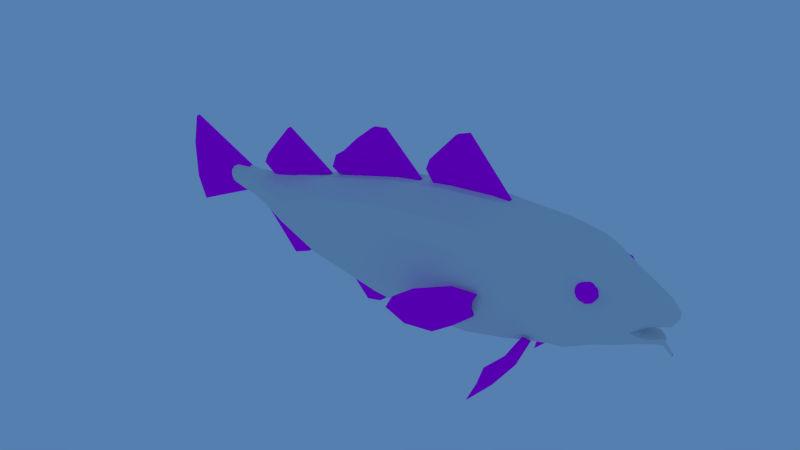 # Source: codfish.blend  (saved by Blender 2.93.21; exported with 4.5.12 LTS)
import bpy
from mathutils import Matrix  # noqa: F401  (used for matrix-valued properties, if any)

bpy.ops.wm.read_factory_settings(use_empty=True)
scene = bpy.context.scene
scene.name = 'Scene'

# ---- images (referenced by path relative to the original .blend; pixels are not part of the script)
import os
ASSET_DIR = os.environ.get("B2B_ASSET_DIR", "")  # directory of the original .blend (textures are referenced by path, not embedded)
HERE = os.path.dirname(os.path.abspath(__file__))  # packed textures are extracted next to this script under _unpacked/

def load_image(name, relpath, width, height, colorspace="sRGB"):
    """Load a texture the original file referenced (path relative to the .blend, or extracted next to this script)."""
    p = next((c for c in (os.path.join(HERE, relpath), os.path.join(ASSET_DIR, relpath)) if relpath and os.path.exists(c)), "")
    if p:
        img = bpy.data.images.load(p, check_existing=True)
        img.name = name
    else:  # same state as the original file: an image datablock whose file is absent (Cycles renders it pink)
        img = bpy.data.images.new(name, width, height)
        img.source = "FILE"
        img.filepath = "//" + (relpath or name)
    img.colorspace_settings.name = colorspace
    return img
img_codfish_texture_paint_png = load_image('codfish_texture_paint.png', 'textures/codfish_texture_paint.png', 1024, 1024, 'sRGB')

# ---- materials (node trees are filled in below, after node groups)
mat_codfishtexture = bpy.data.materials.new('codfishTexture')
mat_codfishtexture.alpha_threshold = 0.0
mat_codfishtexture.roughness = 0.5
mat_codfishtexture.line_color = (0.0, 0.0, 0.0, 1.0)

# ---- material node trees
mat_codfishtexture.use_nodes = True; mat_codfishtexture.node_tree.nodes.clear()
_N = mat_codfishtexture.node_tree.nodes; _L = mat_codfishtexture.node_tree.links
n0 = _N.new('ShaderNodeOutputMaterial'); n0.name = 'Material Output'; n0.location = (300, 300)
n0.width = 120
n1 = _N.new('ShaderNodeBsdfDiffuse'); n1.name = 'Diffuse BSDF'; n1.location = (10, 300)
n2 = _N.new('ShaderNodeTexImage'); n2.name = 'Image Texture'; n2.location = (-190, 300)
n2.width = 150
n2.image = img_codfish_texture_paint_png
n3 = _N.new('ShaderNodeAttribute'); n3.name = 'Attribute'; n3.location = (-432, 285)
n3.width = 150
n3.attribute_name = 'UVMap'
_L.new(n1.outputs[0], n0.inputs[0])
_L.new(n2.outputs[0], n1.inputs[0])
_L.new(n3.outputs[1], n2.inputs[0])
n0.is_active_output = True

# ---- world
world_world = bpy.data.worlds.new('World'); scene.world = world_world
world_world.color = (0.09137, 0.2107, 0.4292)
world_world.use_sun_shadow = False
world_world.sun_shadow_jitter_overblur = 0.0
world_world.cycles.sampling_method = 'MANUAL'
world_world.cycles.sample_map_resolution = 256

# ---- meshes
me_cube_001 = bpy.data.meshes.new('Cube.001')
me_cube_001.from_pydata([(4.558, -0.03023, -0.2654), (4.209, -0.08167, -0.373), (2.685, -0.1293, 1.018), (4.625, -0.01018, -0.3087), (4.575, -0.008077, -0.2522), (4.541, -0.02215, -0.2786), (4.667, -0.009995, -0.3555), (4.612, -0.02697, -0.3157), (4.599, -0.01679, -0.3227), (4.657, -0.02552, -0.3623), (4.647, -0.01552, -0.3691), (4.674, -0.0146, -0.3979), (4.687, -0.01092, -0.3876), (4.681, -0.02127, -0.3928), (4.196, -0.2322, 0.4835), (4.104, -0.01647, 0.5783), (4.694, -0.07507, 0.1433), (4.504, -0.178, 0.3449), (4.569, -0.003855, -0.2061), (-3.709, -0.06604, -0.05465), (4.512, -0.08531, -0.1901), (2.68, -0.5277, 0.8319), (4.239, -0.3041, 0.1655), (4.447, -0.2421, 0.213), (-1.005, -0.6521, 0.3871), (0.9666, -0.1872, 0.9895), (-1.004, -0.1702, 0.5796), (4.298, -0.1225, -0.3156), (0.94, -0.6668, 0.721), (-1.951, -0.06379, 0.3057), (-0.0004836, -0.6872, 0.6272), (-1.959, -0.4198, 0.1839), (0.0, -0.1872, 0.8371), (2.626, -0.755, -0.1704), (1.718, -0.1847, 1.056), (1.684, -0.6459, 0.7731), (4.267, -0.1965, -0.1961), (2.355, -0.1601, 1.053), (2.189, -0.6549, 0.7216), (2.98, -0.09953, 0.9752), (2.967, -0.4672, 0.8329), (3.216, -0.3438, -0.7035), (2.656, -0.4493, -0.7595), (3.345, -0.08055, 0.9016), (3.345, -0.4002, 0.8143), (3.578, -0.0739, 0.8244), (3.578, -0.3629, 0.7424), (3.739, -0.05372, 0.7536), (4.1, -0.1642, -0.3816), (3.739, -0.3152, 0.6785), (3.943, -0.02641, 0.6556), (4.03, -0.2441, -0.3478), (3.966, -0.2627, 0.5817), (4.643, -0.07613, 0.06242), (4.204, -0.3481, 0.3752), (4.445, -0.03873, -0.3004), (4.562, -0.005874, -0.2275), (4.526, -0.04928, -0.2439), (4.466, -0.2362, 0.2818), (4.645, -0.1531, 0.1415), (2.612, -0.687, 0.566), (4.023, -0.3372, -0.1368), (4.1, -0.3402, 0.1248), (4.569, -0.01876, -0.2978), (4.6, -0.009751, -0.2796), (4.585, -0.02851, -0.2887), (4.545, -0.03525, -0.2753), (4.571, -0.01765, -0.2555), (4.626, -0.01584, -0.3482), (4.648, -0.01004, -0.3354), (4.637, -0.02588, -0.3418), (4.622, -0.01947, -0.3105), (4.602, -0.02773, -0.321), (4.663, -0.01529, -0.3856), (4.681, -0.01023, -0.3719), (4.672, -0.02446, -0.3787), (4.665, -0.01887, -0.3572), (4.649, -0.02579, -0.3674), (4.679, -0.00638, -0.4031), (4.678, -0.01992, -0.3992), (4.686, -0.01623, -0.3928), (4.689, -0.00638, -0.3953), (-2.558, -0.2435, 0.06994), (-2.979, -0.1532, 0.01015), (-3.361, -0.1105, -0.007474), (-3.607, -0.09169, -0.02641), (-3.734, -0.09905, -0.1972), (-3.732, -0.09905, -0.1142), (4.487, -0.1028, -0.1772), (4.56, -0.1586, 0.3115), (4.685, -0.1152, 0.2156), (4.559, -0.02518, -0.1972), (4.481, -0.111, -0.204), (4.497, -0.2203, 0.1825), (-1.004, -0.5495, -0.7433), (-2.555, -0.4165, -0.01909), (0.9666, -0.5813, -0.9839), (-1.95, -0.6414, 0.04801), (-1.005, -0.8858, 0.1612), (0.9583, -0.905, 0.4731), (-4.03e-05, -0.5814, -0.9243), (-1.973, -0.3336, -0.4978), (4.146, -0.2465, -0.1432), (-0.0007658, -0.9218, 0.3532), (-2.558, -0.1426, -0.4114), (-2.978, -0.2682, -0.07222), (-3.36, -0.1935, -0.09452), (-3.61, -0.1564, -0.1069), (1.714, -0.5729, -0.9473), (1.654, -0.8222, 0.4424), (2.33, -0.5077, -0.8346), (2.153, -0.7848, 0.416), (4.394, -0.1817, -0.1877), (3.019, -0.3991, -0.6999), (2.945, -0.6333, 0.5937), (3.345, -0.3096, -0.6575), (3.346, -0.579, 0.6275), (4.425, -0.1997, 0.08886), (3.559, -0.2499, -0.5691), (3.578, -0.5238, 0.5712), (3.748, -0.2057, -0.5131), (3.739, -0.4698, 0.5241), (3.976, -0.1633, -0.4405), (3.963, -0.4237, 0.4339), (4.621, -0.1336, 0.09376), (4.48, -0.06607, -0.2687), (4.538, -0.2062, 0.2485), (4.545, -0.02885, -0.2254), (4.654, -0.1655, 0.1906), (0.9666, -0.9506, -0.4396), (-2.559, -0.4279, -0.2685), (-1.005, -0.9142, -0.4171), (-1.962, -0.6634, -0.3008), (-0.0003627, -0.9511, -0.4576), (-2.979, -0.2705, -0.2704), (-3.362, -0.194, -0.2738), (-3.614, -0.1564, -0.24), (1.693, -0.9411, -0.3884), (2.172, -0.8249, -0.2833), (3.043, -0.6627, -0.09448), (3.309, -0.6044, -0.07197), (3.567, -0.5802, -0.06423), (3.74, -0.497, -0.08896), (3.927, -0.3873, -0.07747), (3.363, -0.4799, -0.4088), (3.559, -0.432, -0.3736), (3.743, -0.3705, -0.3608), (3.932, -0.2883, -0.3727), (4.148, -0.1865, -0.3314), (4.573, -0.03058, -0.2955), (4.596, -0.01932, -0.2818), (4.629, -0.02627, -0.3466), (4.645, -0.01902, -0.337), (4.664, -0.001595, -0.3869), (4.666, -0.02432, -0.3845), (4.679, -0.01821, -0.3745), (4.688, -0.00957, -0.4088), (4.681, 0.001595, -0.3738), (4.282, -0.1217, -0.07766), (4.254, -0.122, -0.1765), (4.454, -0.08145, -0.1742), (4.273, -0.2367, -0.01088), (4.199, -0.1222, -0.1511), (4.366, -0.112, -0.1766), (4.426, -0.1115, -0.0012), (4.558, 0.03023, -0.2654), (4.209, 0.08167, -0.373), (2.685, 0.1293, 1.018), (4.625, 0.01018, -0.3087), (4.575, 0.008077, -0.2522), (4.541, 0.02215, -0.2786), (4.667, 0.009995, -0.3555), (4.612, 0.02697, -0.3157), (4.599, 0.01679, -0.3227), (4.657, 0.02552, -0.3623), (4.647, 0.01552, -0.3691), (4.674, 0.0146, -0.3979), (4.687, 0.01092, -0.3876), (4.681, 0.02127, -0.3928), (4.196, 0.2322, 0.4835), (4.104, 0.01647, 0.5783), (4.694, 0.07507, 0.1433), (4.504, 0.178, 0.3449), (4.569, 0.003855, -0.2061), (-3.709, 0.06604, -0.05465), (4.512, 0.08531, -0.1901), (2.68, 0.5277, 0.8319), (4.239, 0.3041, 0.1655), (4.447, 0.2421, 0.213), (-1.005, 0.6521, 0.3871), (0.9666, 0.1872, 0.9895), (-1.004, 0.1702, 0.5796), (4.298, 0.1225, -0.3156), (0.94, 0.6668, 0.721), (-1.951, 0.06379, 0.3057), (-0.0004836, 0.6872, 0.6272), (-1.959, 0.4198, 0.1839), (0.0, 0.1872, 0.8371), (2.626, 0.755, -0.1704), (1.718, 0.1847, 1.056), (1.684, 0.6459, 0.7731), (4.267, 0.1965, -0.1961), (2.355, 0.1601, 1.053), (2.189, 0.6549, 0.7216), (2.98, 0.09953, 0.9752), (2.967, 0.4672, 0.8329), (3.216, 0.3438, -0.7035), (2.656, 0.4493, -0.7595), (3.345, 0.08055, 0.9016), (3.345, 0.4002, 0.8143), (3.578, 0.0739, 0.8244), (3.578, 0.3629, 0.7424), (3.739, 0.05372, 0.7536), (4.1, 0.1642, -0.3816), (3.739, 0.3152, 0.6785), (3.943, 0.02641, 0.6556), (4.03, 0.2441, -0.3478), (3.966, 0.2627, 0.5817), (4.643, 0.07613, 0.06242), (4.204, 0.3481, 0.3752), (4.445, 0.03873, -0.3004), (4.562, 0.005874, -0.2275), (4.526, 0.04928, -0.2439), (4.466, 0.2362, 0.2818), (4.645, 0.1531, 0.1415), (2.612, 0.687, 0.566), (4.023, 0.3372, -0.1368), (4.1, 0.3402, 0.1248), (4.569, 0.01876, -0.2978), (4.6, 0.009751, -0.2796), (4.585, 0.02851, -0.2887), (4.545, 0.03525, -0.2753), (4.571, 0.01765, -0.2555), (4.626, 0.01584, -0.3482), (4.648, 0.01004, -0.3354), (4.637, 0.02588, -0.3418), (4.622, 0.01947, -0.3105), (4.602, 0.02773, -0.321), (4.663, 0.01529, -0.3856), (4.681, 0.01023, -0.3719), (4.672, 0.02446, -0.3787), (4.665, 0.01887, -0.3572), (4.649, 0.02579, -0.3674), (4.679, 0.00638, -0.4031), (4.678, 0.01992, -0.3992), (4.686, 0.01623, -0.3928), (4.689, 0.00638, -0.3953), (-2.558, 0.2435, 0.06994), (-2.979, 0.1532, 0.01015), (-3.361, 0.1105, -0.007474), (-3.607, 0.09169, -0.02641), (-3.734, 0.09905, -0.1972), (-3.732, 0.09905, -0.1142), (4.487, 0.1028, -0.1772), (4.56, 0.1586, 0.3115), (4.685, 0.1152, 0.2156), (4.559, 0.02518, -0.1972), (4.481, 0.111, -0.204), (4.497, 0.2203, 0.1825), (-1.004, 0.5495, -0.7433), (-2.555, 0.4165, -0.01909), (0.9666, 0.5813, -0.9839), (-1.95, 0.6414, 0.04801), (-1.005, 0.8858, 0.1612), (0.9583, 0.905, 0.4731), (-4.03e-05, 0.5814, -0.9243), (-1.973, 0.3336, -0.4978), (4.146, 0.2465, -0.1432), (-0.0007658, 0.9218, 0.3532), (-2.558, 0.1426, -0.4114), (-2.978, 0.2682, -0.07222), (-3.36, 0.1935, -0.09452), (-3.61, 0.1564, -0.1069), (1.714, 0.5729, -0.9473), (1.654, 0.8222, 0.4424), (2.33, 0.5077, -0.8346), (2.153, 0.7848, 0.416), (4.394, 0.1817, -0.1877), (3.019, 0.3991, -0.6999), (2.945, 0.6333, 0.5937), (3.345, 0.3096, -0.6575), (3.346, 0.579, 0.6275), (4.425, 0.1997, 0.08886), (3.559, 0.2499, -0.5691), (3.578, 0.5238, 0.5712), (3.748, 0.2057, -0.5131), (3.739, 0.4698, 0.5241), (3.976, 0.1633, -0.4405), (3.963, 0.4237, 0.4339), (4.621, 0.1336, 0.09376), (4.48, 0.06607, -0.2687), (4.538, 0.2062, 0.2485), (4.545, 0.02885, -0.2254), (4.654, 0.1655, 0.1906), (0.9666, 0.9506, -0.4396), (-2.559, 0.4279, -0.2685), (-1.005, 0.9142, -0.4171), (-1.962, 0.6634, -0.3008), (-0.0003627, 0.9511, -0.4576), (-2.979, 0.2705, -0.2704), (-3.362, 0.194, -0.2738), (-3.614, 0.1564, -0.24), (1.693, 0.9411, -0.3884), (2.172, 0.8249, -0.2833), (3.043, 0.6627, -0.09448), (3.309, 0.6044, -0.07197), (3.567, 0.5802, -0.06423), (3.74, 0.497, -0.08896), (3.927, 0.3873, -0.07747), (3.363, 0.4799, -0.4088), (3.559, 0.432, -0.3736), (3.743, 0.3705, -0.3608), (3.932, 0.2883, -0.3727), (4.148, 0.1865, -0.3314), (4.573, 0.03058, -0.2955), (4.596, 0.01932, -0.2818), (4.629, 0.02627, -0.3466), (4.645, 0.01902, -0.337), (4.664, 0.001595, -0.3869), (4.666, 0.02432, -0.3845), (4.679, 0.01821, -0.3745), (4.688, 0.00957, -0.4088), (-2.308, 0.0, 0.2045), (-3.76, 0.0, -0.2294), (2.685, 0.0, 1.018), (2.701, 0.0, -0.8209), (3.206, 0.0, -0.7376), (4.688, 0.0, 0.1172), (4.217, 0.0, -0.3977), (4.196, 0.0, 0.5344), (4.511, 0.0, 0.3807), (4.712, 0.0, 0.2221), (4.578, 0.0, -0.1963), (-3.76, 0.0, -0.02663), (4.575, 0.0, -0.2522), (4.541, 0.0, -0.2786), (4.625, 0.0, -0.3087), (4.599, 0.0, -0.3227), (4.667, 0.0, -0.3555), (4.647, 0.0, -0.3691), (-2.562, 0.0, -0.4288), (-1.004, 0.0, 0.5796), (-1.004, 0.0, -0.7841), (-1.974, 0.0, -0.5224), (-1.974, 0.0, 0.2994), (0.9666, 0.0, 0.9895), (0.9666, 0.0, -1.052), (0.0, 0.0, -0.9827), (0.0, 0.0, 0.8371), (-2.562, 0.0, 0.1411), (-2.979, 0.0, -0.395), (-2.979, 0.0, 0.08307), (-3.363, 0.0, -0.3835), (-3.363, 0.0, 0.07609), (-3.623, 0.0, -0.314), (-3.623, 0.0, 0.04847), (-3.833, 0.0, -0.1271), (1.718, 0.0, 1.056), (1.718, 0.0, -1.017), (2.355, 0.0, 1.053), (2.359, 0.0, -0.9021), (2.98, 0.0, 0.9752), (3.004, 0.0, -0.7558), (3.345, 0.0, 0.9016), (3.349, 0.0, -0.7309), (3.578, 0.0, 0.8244), (3.578, 0.0, -0.6565), (3.739, 0.0, 0.7536), (3.739, 0.0, -0.5723), (4.641, 0.0, 0.0513), (3.966, 0.0, 0.6446), (3.971, 0.0, -0.5032), (4.446, 0.0, -0.3002), (4.564, 0.0, -0.225), (4.562, 0.0, 0.3497), (4.706, 0.0, 0.1864), (4.692, 0.0, 0.2511), (4.569, 0.0, -0.2978), (4.6, 0.0, -0.2796), (4.626, 0.0, -0.3482), (4.648, 0.0, -0.3354), (4.681, -0.001595, -0.3738), (4.282, 0.1217, -0.07766), (4.254, 0.122, -0.1765), (4.454, 0.08145, -0.1742), (4.273, 0.2367, -0.01088), (4.199, 0.1222, -0.1511), (4.366, 0.112, -0.1766), (4.426, 0.1115, -0.0012), (4.252, 0.0, -0.1766), (4.281, 0.0, -0.07766), (4.492, 0.0, -0.1723), (4.196, 0.0, -0.1513), (4.375, 0.0, -0.1762), (4.426, 0.0, -0.002976), (4.57, 0.0, -0.1755)], [], [(0, 67, 127, 57), (0, 57, 125, 66), (0, 66, 149, 65), (0, 65, 150, 67), (47, 50, 370, 367), (371, 328, 1, 48, 122), (45, 47, 367, 365), (49, 46, 119, 121), (52, 49, 121, 123), (52, 50, 47, 49), (31, 82, 95, 97), (1, 27, 148, 48), (364, 366, 118, 115), (1, 328, 372, 55), (1, 55, 125, 27), (46, 44, 116, 119), (45, 46, 49, 47), (39, 43, 363, 361), (43, 45, 365, 363), (366, 368, 120, 118), (364, 115, 41, 326), (44, 43, 39, 40), (362, 326, 41, 113), (43, 44, 46, 45), (362, 113, 42, 325), (34, 37, 359, 357), (360, 325, 42, 110), (35, 28, 99, 109), (2, 324, 359, 37), (38, 35, 109, 111), (2, 39, 361, 324), (110, 138, 137, 108), (346, 358, 108, 96), (25, 28, 35, 34), (21, 40, 39, 2), (25, 34, 357, 345), (34, 35, 38, 37), (358, 360, 110, 108), (100, 133, 131, 94), (96, 108, 137, 129), (24, 31, 97, 98), (94, 131, 132, 101), (101, 132, 130, 104), (29, 26, 341, 344), (24, 26, 29, 31), (100, 96, 129, 133), (340, 343, 101, 104), (103, 99, 28, 30), (342, 347, 100, 94), (98, 103, 30, 24), (32, 25, 345, 348), (346, 96, 100, 347), (32, 30, 28, 25), (348, 341, 26, 32), (105, 106, 135, 134), (30, 32, 26, 24), (98, 131, 133, 103), (109, 99, 129, 137), (95, 130, 132, 97), (95, 105, 134, 130), (97, 132, 131, 98), (106, 107, 136, 135), (103, 133, 129, 99), (141, 140, 144, 145), (350, 340, 104), (33, 60, 111, 138), (111, 109, 137, 138), (376, 374, 89, 90), (33, 139, 114, 60), (349, 351, 83, 82), (3, 336, 378, 64), (3, 64, 150, 71), (3, 71, 152, 69), (3, 69, 380, 336), (4, 334, 373, 56), (4, 56, 127, 67), (4, 67, 150, 64), (4, 64, 378, 334), (5, 335, 377, 63), (5, 63, 149, 66), (5, 66, 125, 55), (5, 55, 372, 335), (6, 338, 380, 69), (6, 69, 152, 76), (6, 76, 155, 74), (6, 74, 381, 338), (7, 71, 150, 65), (7, 65, 149, 72), (7, 72, 151, 70), (7, 70, 152, 71), (8, 337, 379, 68), (8, 68, 151, 72), (8, 72, 149, 63), (8, 63, 377, 337), (9, 76, 152, 70), (9, 70, 151, 77), (9, 77, 154, 75), (9, 75, 155, 76), (10, 339, 153, 73), (10, 73, 154, 77), (10, 77, 151, 68), (10, 68, 379, 339), (11, 78, 156, 79), (11, 79, 154, 73), (11, 73, 153, 78), (12, 81, 381, 74), (12, 74, 155, 80), (12, 80, 156, 81), (13, 80, 155, 75), (13, 75, 154, 79), (13, 79, 156, 80), (17, 330, 329, 15, 14), (23, 22, 161, 117, 93), (14, 52, 123, 54), (15, 329, 370, 50), (16, 53, 369, 327), (16, 327, 375, 331), (16, 331, 376, 90), (16, 90, 128, 59), (16, 59, 124, 53), (350, 104, 130, 134), (352, 350, 134, 135), (82, 83, 105, 95), (29, 322, 349, 82, 31), (15, 50, 52, 14), (29, 344, 322), (351, 353, 84, 83), (354, 352, 135, 136), (136, 107, 87, 86), (353, 355, 85, 84), (83, 84, 106, 105), (86, 87, 356), (86, 323, 354, 136), (84, 85, 107, 106), (86, 356, 323), (17, 58, 126, 89), (17, 89, 374, 330), (146, 120, 122, 147), (90, 89, 126, 128), (18, 332, 395, 91), (18, 91, 127, 56), (18, 56, 373, 332), (19, 87, 107, 85), (19, 85, 355, 333), (19, 333, 356, 87), (122, 48, 51, 147), (111, 60, 21, 38), (33, 42, 113), (142, 141, 145, 146), (48, 148, 51), (143, 142, 146, 147), (115, 118, 145, 144), (102, 61, 51, 148), (143, 147, 51, 61), (102, 148, 27, 36), (125, 112, 36, 27), (125, 57, 92, 112), (92, 57, 127), (139, 140, 116, 114), (20, 92, 127, 91), (20, 91, 395, 88), (20, 88, 112, 92), (140, 139, 113, 41, 115, 144), (118, 120, 146, 145), (119, 116, 140, 141), (21, 60, 114, 40), (121, 119, 141, 142), (123, 121, 142, 143), (126, 93, 59, 128), (123, 143, 61, 62), (62, 61, 102), (22, 54, 123, 62), (22, 62, 102, 161), (23, 58, 54, 22), (23, 93, 126, 58), (17, 14, 54, 58), (59, 93, 117, 124), (21, 2, 37, 38), (371, 122, 120, 368), (44, 40, 114, 116), (124, 117, 164, 53), (164, 394, 369, 53), (343, 342, 94, 101), (158, 390, 394, 164), (158, 164, 117, 161), (158, 161, 102, 162), (158, 162, 392, 390), (159, 389, 392, 162), (159, 162, 102, 36), (159, 36, 112, 163), (159, 163, 393, 389), (160, 391, 393, 163), (160, 163, 112, 88), (160, 88, 395, 391), (139, 33, 113), (138, 110, 42, 33), (165, 222, 292, 232), (165, 231, 290, 222), (165, 230, 314, 231), (165, 232, 315, 230), (212, 367, 370, 215), (371, 287, 213, 166, 328), (210, 365, 367, 212), (214, 286, 284, 211), (217, 288, 286, 214), (217, 214, 212, 215), (196, 262, 260, 247), (166, 213, 313, 192), (364, 280, 283, 366), (166, 220, 372, 328), (166, 192, 290, 220), (211, 284, 281, 209), (210, 212, 214, 211), (204, 361, 363, 208), (208, 363, 365, 210), (366, 283, 285, 368), (364, 326, 206, 280), (209, 205, 204, 208), (362, 278, 206, 326), (208, 210, 211, 209), (362, 325, 207, 278), (199, 357, 359, 202), (360, 275, 207, 325), (200, 274, 264, 193), (167, 202, 359, 324), (203, 276, 274, 200), (167, 324, 361, 204), (275, 273, 302, 303), (346, 261, 273, 358), (190, 199, 200, 193), (186, 167, 204, 205), (190, 345, 357, 199), (199, 202, 203, 200), (358, 273, 275, 360), (265, 259, 296, 298), (261, 294, 302, 273), (189, 263, 262, 196), (259, 266, 297, 296), (266, 269, 295, 297), (194, 344, 341, 191), (189, 196, 194, 191), (265, 298, 294, 261), (340, 269, 266, 343), (268, 195, 193, 264), (342, 259, 265, 347), (263, 189, 195, 268), (197, 348, 345, 190), (346, 347, 265, 261), (197, 190, 193, 195), (348, 197, 191, 341), (270, 299, 300, 271), (195, 189, 191, 197), (263, 268, 298, 296), (274, 302, 294, 264), (260, 262, 297, 295), (260, 295, 299, 270), (262, 263, 296, 297), (271, 300, 301, 272), (268, 264, 294, 298), (306, 310, 309, 305), (350, 269, 340), (198, 303, 276, 225), (276, 303, 302, 274), (376, 255, 254, 374), (198, 225, 279, 304), (349, 247, 248, 351), (168, 229, 378, 336), (168, 236, 315, 229), (168, 234, 317, 236), (168, 336, 380, 234), (169, 221, 373, 334), (169, 232, 292, 221), (169, 229, 315, 232), (169, 334, 378, 229), (170, 228, 377, 335), (170, 231, 314, 228), (170, 220, 290, 231), (170, 335, 372, 220), (171, 234, 380, 338), (171, 241, 317, 234), (171, 239, 320, 241), (171, 338, 157, 239), (172, 230, 315, 236), (172, 237, 314, 230), (172, 235, 316, 237), (172, 236, 317, 235), (173, 233, 379, 337), (173, 237, 316, 233), (173, 228, 314, 237), (173, 337, 377, 228), (174, 235, 317, 241), (174, 242, 316, 235), (174, 240, 319, 242), (174, 241, 320, 240), (175, 238, 318, 339), (175, 242, 319, 238), (175, 233, 316, 242), (175, 339, 379, 233), (176, 244, 321, 243), (176, 238, 319, 244), (176, 243, 318, 238), (177, 239, 157, 246), (177, 245, 320, 239), (177, 246, 321, 245), (178, 240, 320, 245), (178, 244, 319, 240), (178, 245, 321, 244), (182, 179, 180, 329, 330), (188, 258, 282, 385, 187), (179, 219, 288, 217), (180, 215, 370, 329), (181, 327, 369, 218), (181, 331, 375, 327), (181, 255, 376, 331), (181, 224, 293, 255), (181, 218, 289, 224), (350, 299, 295, 269), (352, 300, 299, 350), (247, 260, 270, 248), (194, 196, 247, 349, 322), (180, 179, 217, 215), (194, 322, 344), (351, 248, 249, 353), (354, 301, 300, 352), (301, 251, 252, 272), (353, 249, 250, 355), (248, 270, 271, 249), (251, 356, 252), (251, 301, 354, 323), (249, 271, 272, 250), (251, 323, 356), (182, 254, 291, 223), (182, 330, 374, 254), (311, 312, 287, 285), (255, 293, 291, 254), (183, 256, 395, 332), (183, 221, 292, 256), (183, 332, 373, 221), (184, 250, 272, 252), (184, 333, 355, 250), (184, 252, 356, 333), (287, 312, 216, 213), (276, 203, 186, 225), (198, 278, 207), (307, 311, 310, 306), (213, 216, 313), (308, 312, 311, 307), (280, 309, 310, 283), (267, 313, 216, 226), (308, 226, 216, 312), (267, 201, 192, 313), (290, 192, 201, 277), (290, 277, 257, 222), (257, 292, 222), (304, 279, 281, 305), (185, 256, 292, 257), (185, 253, 395, 256), (185, 257, 277, 253), (305, 309, 280, 206, 278, 304), (283, 310, 311, 285), (284, 306, 305, 281), (186, 205, 279, 225), (286, 307, 306, 284), (288, 308, 307, 286), (291, 293, 224, 258), (288, 227, 226, 308), (227, 267, 226), (187, 227, 288, 219), (187, 385, 267, 227), (188, 187, 219, 223), (188, 223, 291, 258), (182, 223, 219, 179), (224, 289, 282, 258), (186, 203, 202, 167), (371, 368, 285, 287), (209, 281, 279, 205), (289, 218, 388, 282), (388, 218, 369, 394), (343, 266, 259, 342), (382, 388, 394, 390), (382, 385, 282, 388), (382, 386, 267, 385), (382, 390, 392, 386), (383, 386, 392, 389), (383, 201, 267, 386), (383, 387, 277, 201), (383, 389, 393, 387), (384, 387, 393, 391), (384, 253, 277, 387), (384, 391, 395, 253), (304, 278, 198), (303, 198, 207, 275)])
_uv = me_cube_001.uv_layers.new(name='UVMap')
_uv.uv.foreach_set('vector', [0.05402, 0.3851, 0.05648, 0.3849, 0.0562, 0.3895, 0.05293, 0.39, 0.05402, 0.3851, 0.05293, 0.39, 0.04852, 0.3929, 0.05188, 0.3854, 0.05402, 0.3851, 0.05188, 0.3854, 0.05314, 0.3813, 0.05463, 0.3811, 0.05402, 0.3851, 0.05463, 0.3811, 0.05638, 0.3809, 0.05648, 0.3849, 0.8866, 0.2901, 0.9113, 0.2782, 0.9155, 0.2792, 0.89, 0.2957, 0.9117, 0.09351, 0.9401, 0.1102, 0.9351, 0.1195, 0.9184, 0.1224, 0.9042, 0.1135, 0.8667, 0.2985, 0.8866, 0.2901, 0.89, 0.2957, 0.8709, 0.3066, 0.8733, 0.2591, 0.8528, 0.2643, 0.8478, 0.2387, 0.8669, 0.2343, 0.901, 0.248, 0.8733, 0.2591, 0.8669, 0.2343, 0.8932, 0.224, 0.9019, 0.2505, 0.9113, 0.2782, 0.8866, 0.2901, 0.8736, 0.2605, 0.2409, 0.2377, 0.1659, 0.2321, 0.1722, 0.2091, 0.248, 0.21, 0.9351, 0.1195, 0.9436, 0.1307, 0.9231, 0.1301, 0.9184, 0.1224, 0.8391, 0.05669, 0.8658, 0.06903, 0.853, 0.09841, 0.8255, 0.09224, 0.9351, 0.1195, 0.9401, 0.1102, 0.9668, 0.1252, 0.9643, 0.1293, 0.9351, 0.1195, 0.9643, 0.1293, 0.9672, 0.1353, 0.9436, 0.1307, 0.8528, 0.2643, 0.8268, 0.2718, 0.8221, 0.2443, 0.8478, 0.2387, 0.8667, 0.2985, 0.8533, 0.2657, 0.8736, 0.2605, 0.8866, 0.2901, 0.7967, 0.3231, 0.8394, 0.3104, 0.8432, 0.3195, 0.8002, 0.3345, 0.8394, 0.3104, 0.8667, 0.2985, 0.8709, 0.3066, 0.8432, 0.3195, 0.8658, 0.06903, 0.8853, 0.07972, 0.8764, 0.1043, 0.853, 0.09841, 0.8391, 0.05669, 0.8255, 0.09224, 0.81, 0.08943, 0.8226, 0.05093, 0.8271, 0.2738, 0.8394, 0.3104, 0.7967, 0.3231, 0.7842, 0.2786, 0.7989, 0.04278, 0.8226, 0.05093, 0.81, 0.08943, 0.7869, 0.08994, 0.8394, 0.3104, 0.8271, 0.2738, 0.8533, 0.2657, 0.8667, 0.2985, 0.7989, 0.04278, 0.7869, 0.08994, 0.7437, 0.08348, 0.7626, 0.03157, 0.6503, 0.3414, 0.724, 0.3345, 0.7276, 0.353, 0.6521, 0.363, 0.7213, 0.02026, 0.7626, 0.03157, 0.7437, 0.08348, 0.7047, 0.07877, 0.6401, 0.2748, 0.5588, 0.2744, 0.5583, 0.238, 0.6333, 0.2344, 0.7623, 0.3293, 0.766, 0.3441, 0.7276, 0.353, 0.724, 0.3345, 0.6936, 0.2662, 0.6401, 0.2748, 0.6333, 0.2344, 0.6876, 0.2281, 0.7623, 0.3293, 0.7967, 0.3231, 0.8002, 0.3345, 0.766, 0.3441, 0.7047, 0.07877, 0.6853, 0.1501, 0.6321, 0.1432, 0.6354, 0.07123, 0.5525, 0.0, 0.6438, 0.00503, 0.6354, 0.07123, 0.5539, 0.06809, 0.5636, 0.3434, 0.5586, 0.2802, 0.6402, 0.279, 0.6503, 0.3414, 0.7527, 0.2795, 0.7842, 0.2786, 0.7967, 0.3231, 0.7623, 0.3293, 0.5636, 0.3434, 0.6503, 0.3414, 0.6521, 0.363, 0.563, 0.3652, 0.6503, 0.3414, 0.6402, 0.279, 0.6938, 0.2685, 0.724, 0.3345, 0.6438, 0.00503, 0.7213, 0.02026, 0.7047, 0.07877, 0.6354, 0.07123, 0.448, 0.07846, 0.4532, 0.1437, 0.3499, 0.1546, 0.3404, 0.1029, 0.5539, 0.06809, 0.6354, 0.07123, 0.6321, 0.1432, 0.5557, 0.1405, 0.3492, 0.249, 0.2409, 0.2377, 0.248, 0.21, 0.3523, 0.2148, 0.3404, 0.1029, 0.3499, 0.1546, 0.2451, 0.1691, 0.2291, 0.1275, 0.2291, 0.1275, 0.2451, 0.1691, 0.1697, 0.1761, 0.1548, 0.1388, 0.2289, 0.2855, 0.3384, 0.3119, 0.3329, 0.3304, 0.2237, 0.2915, 0.3486, 0.2561, 0.3384, 0.3119, 0.2289, 0.2855, 0.2404, 0.2435, 0.448, 0.07846, 0.5539, 0.06809, 0.5557, 0.1405, 0.4532, 0.1437, 0.1471, 0.1228, 0.2121, 0.09176, 0.2291, 0.1275, 0.1548, 0.1388, 0.4576, 0.2301, 0.5583, 0.238, 0.5588, 0.2744, 0.4578, 0.2684, 0.3201, 0.04412, 0.437, 0.01234, 0.448, 0.07846, 0.3404, 0.1029, 0.3523, 0.2148, 0.4576, 0.2301, 0.4578, 0.2684, 0.3492, 0.249, 0.453, 0.3347, 0.5636, 0.3434, 0.563, 0.3652, 0.45, 0.3558, 0.5525, 0.0, 0.5539, 0.06809, 0.448, 0.07846, 0.437, 0.01234, 0.453, 0.3347, 0.4568, 0.2753, 0.5586, 0.2802, 0.5636, 0.3434, 0.45, 0.3558, 0.3329, 0.3304, 0.3384, 0.3119, 0.453, 0.3347, 0.1136, 0.208, 0.06273, 0.208, 0.06072, 0.1846, 0.1114, 0.1797, 0.4568, 0.2753, 0.453, 0.3347, 0.3384, 0.3119, 0.3486, 0.2561, 0.3523, 0.2148, 0.3499, 0.1546, 0.4532, 0.1437, 0.4576, 0.2301, 0.6333, 0.2344, 0.5583, 0.238, 0.5557, 0.1405, 0.6321, 0.1432, 0.1722, 0.2091, 0.1697, 0.1761, 0.2451, 0.1691, 0.248, 0.21, 0.1722, 0.2091, 0.1136, 0.208, 0.1114, 0.1797, 0.1697, 0.1761, 0.248, 0.21, 0.2451, 0.1691, 0.3499, 0.1546, 0.3523, 0.2148, 0.06273, 0.208, 0.03292, 0.2069, 0.0319, 0.1918, 0.06072, 0.1846, 0.4576, 0.2301, 0.4532, 0.1437, 0.5557, 0.1405, 0.5583, 0.238, 0.845, 0.1682, 0.8161, 0.1672, 0.8239, 0.1274, 0.8471, 0.1304, 0.09916, 0.1429, 0.1471, 0.1228, 0.1548, 0.1388, 0.7422, 0.1355, 0.7406, 0.2425, 0.6876, 0.2281, 0.6853, 0.1501, 0.6876, 0.2281, 0.6333, 0.2344, 0.6321, 0.1432, 0.6853, 0.1501, 0.9945, 0.2168, 0.9814, 0.2331, 0.9694, 0.2172, 0.984, 0.2079, 0.7422, 0.1355, 0.7852, 0.1728, 0.7678, 0.2212, 0.7406, 0.2425, 0.156, 0.2657, 0.1058, 0.251, 0.1099, 0.2298, 0.1653, 0.2361, 0.0577, 0.3768, 0.05875, 0.3769, 0.05852, 0.3808, 0.0575, 0.3808, 0.0577, 0.3768, 0.0575, 0.3808, 0.05638, 0.3809, 0.05666, 0.3768, 0.0577, 0.3768, 0.05666, 0.3768, 0.05706, 0.3731, 0.05804, 0.3731, 0.0577, 0.3768, 0.05804, 0.3731, 0.05907, 0.3732, 0.05875, 0.3769, 0.05772, 0.3848, 0.0586, 0.3847, 0.05928, 0.3878, 0.05856, 0.3878, 0.05772, 0.3848, 0.05856, 0.3878, 0.0562, 0.3895, 0.05648, 0.3849, 0.05772, 0.3848, 0.05648, 0.3849, 0.05638, 0.3809, 0.0575, 0.3808, 0.05772, 0.3848, 0.0575, 0.3808, 0.05852, 0.3808, 0.0586, 0.3847, 0.05033, 0.3846, 0.04835, 0.3832, 0.04997, 0.3801, 0.0518, 0.3809, 0.05033, 0.3846, 0.0518, 0.3809, 0.05314, 0.3813, 0.05188, 0.3854, 0.05033, 0.3846, 0.05188, 0.3854, 0.04852, 0.3929, 0.04323, 0.3929, 0.05033, 0.3846, 0.04323, 0.3929, 0.04088, 0.3899, 0.04835, 0.3832, 0.05827, 0.3704, 0.05928, 0.3704, 0.05907, 0.3732, 0.05804, 0.3731, 0.05827, 0.3704, 0.05804, 0.3731, 0.05706, 0.3731, 0.05737, 0.3704, 0.05827, 0.3704, 0.05737, 0.3704, 0.05742, 0.3684, 0.05818, 0.3684, 0.05827, 0.3704, 0.05818, 0.3684, 0.05898, 0.3681, 0.05928, 0.3704, 0.05526, 0.377, 0.05666, 0.3768, 0.05638, 0.3809, 0.05463, 0.3811, 0.05526, 0.377, 0.05463, 0.3811, 0.05314, 0.3813, 0.05409, 0.3771, 0.05526, 0.377, 0.05409, 0.3771, 0.05485, 0.3733, 0.05585, 0.3732, 0.05526, 0.377, 0.05585, 0.3732, 0.05706, 0.3731, 0.05666, 0.3768, 0.05289, 0.3769, 0.05122, 0.3764, 0.05217, 0.3727, 0.05375, 0.3731, 0.05289, 0.3769, 0.05375, 0.3731, 0.05485, 0.3733, 0.05409, 0.3771, 0.05289, 0.3769, 0.05409, 0.3771, 0.05314, 0.3813, 0.0518, 0.3809, 0.05289, 0.3769, 0.0518, 0.3809, 0.04997, 0.3801, 0.05122, 0.3764, 0.0563, 0.3704, 0.05737, 0.3704, 0.05706, 0.3731, 0.05585, 0.3732, 0.0563, 0.3704, 0.05585, 0.3732, 0.05485, 0.3733, 0.05542, 0.3704, 0.0563, 0.3704, 0.05542, 0.3704, 0.05586, 0.3683, 0.05656, 0.3685, 0.0563, 0.3704, 0.05656, 0.3685, 0.05742, 0.3684, 0.05737, 0.3704, 0.05442, 0.3702, 0.05291, 0.3698, 0.05389, 0.3674, 0.05505, 0.3681, 0.05442, 0.3702, 0.05505, 0.3681, 0.05586, 0.3683, 0.05542, 0.3704, 0.05442, 0.3702, 0.05542, 0.3704, 0.05485, 0.3733, 0.05375, 0.3731, 0.05442, 0.3702, 0.05375, 0.3731, 0.05217, 0.3727, 0.05291, 0.3698, 0.05567, 0.3668, 0.05546, 0.3657, 0.05661, 0.3652, 0.05623, 0.3668, 0.05567, 0.3668, 0.05623, 0.3668, 0.05586, 0.3683, 0.05505, 0.3681, 0.05567, 0.3668, 0.05505, 0.3681, 0.05389, 0.3674, 0.05546, 0.3657, 0.05771, 0.367, 0.05781, 0.3661, 0.05898, 0.3681, 0.05818, 0.3684, 0.05771, 0.367, 0.05818, 0.3684, 0.05742, 0.3684, 0.05711, 0.3668, 0.05771, 0.367, 0.05711, 0.3668, 0.05661, 0.3652, 0.05781, 0.3661, 0.05662, 0.3672, 0.05711, 0.3668, 0.05742, 0.3684, 0.05656, 0.3685, 0.05662, 0.3672, 0.05656, 0.3685, 0.05586, 0.3683, 0.05623, 0.3668, 0.05662, 0.3672, 0.05623, 0.3668, 0.05661, 0.3652, 0.05711, 0.3668, 0.9618, 0.2211, 0.976, 0.2382, 0.9407, 0.2636, 0.929, 0.2684, 0.9273, 0.2387, 0.9539, 0.2021, 0.9285, 0.1941, 0.9361, 0.172, 0.955, 0.1856, 0.9608, 0.1992, 0.9258, 0.2356, 0.901, 0.248, 0.8932, 0.224, 0.9216, 0.2182, 0.929, 0.2684, 0.9407, 0.2636, 0.9155, 0.2792, 0.9113, 0.2782, 0.9899, 0.2014, 0.9901, 0.1898, 1.0, 0.1891, 0.9993, 0.1995, 0.9899, 0.2014, 0.9993, 0.1995, 0.9975, 0.2087, 0.9965, 0.2131, 0.9899, 0.2014, 0.9965, 0.2131, 0.9945, 0.2168, 0.984, 0.2079, 0.9899, 0.2014, 0.9833, 0.207, 0.9784, 0.2035, 0.98, 0.1986, 0.9899, 0.2014, 0.98, 0.1986, 0.9812, 0.1918, 0.9901, 0.1898, 0.09916, 0.1429, 0.1548, 0.1388, 0.1697, 0.1761, 0.1114, 0.1797, 0.05239, 0.1576, 0.09916, 0.1429, 0.1114, 0.1797, 0.06072, 0.1846, 0.1659, 0.2321, 0.1104, 0.2264, 0.1136, 0.208, 0.1722, 0.2091, 0.2289, 0.2855, 0.1856, 0.2768, 0.156, 0.2657, 0.1653, 0.2361, 0.2404, 0.2435, 0.929, 0.2684, 0.9113, 0.2782, 0.9019, 0.2505, 0.9273, 0.2387, 0.2289, 0.2855, 0.2237, 0.2915, 0.1856, 0.2768, 0.1058, 0.251, 0.05806, 0.2432, 0.06108, 0.2255, 0.1099, 0.2298, 0.0211, 0.1742, 0.05239, 0.1576, 0.06072, 0.1846, 0.0319, 0.1918, 0.0319, 0.1918, 0.03292, 0.2069, 0.01786, 0.2064, 0.01756, 0.1969, 0.05806, 0.2432, 0.02411, 0.2337, 0.03059, 0.22, 0.06108, 0.2255, 0.1104, 0.2264, 0.06148, 0.2231, 0.06273, 0.208, 0.1136, 0.208, 0.01756, 0.1969, 0.01786, 0.2064, 0.0, 0.2051, 0.01756, 0.1969, 0.006754, 0.1894, 0.0211, 0.1742, 0.0319, 0.1918, 0.06148, 0.2231, 0.0311, 0.2184, 0.03292, 0.2069, 0.06273, 0.208, 0.01756, 0.1969, 0.0, 0.2051, 0.006754, 0.1894, 0.9613, 0.2199, 0.9553, 0.2105, 0.9649, 0.2076, 0.969, 0.2161, 0.9618, 0.2211, 0.9694, 0.2172, 0.9814, 0.2331, 0.976, 0.2382, 0.8696, 0.1307, 0.8764, 0.1043, 0.9042, 0.1135, 0.8937, 0.128, 0.9833, 0.207, 0.969, 0.2161, 0.9649, 0.2076, 0.9784, 0.2035, 0.9822, 0.1405, 0.9837, 0.1416, 0.9833, 0.1443, 0.9796, 0.1423, 0.9822, 0.1405, 0.9796, 0.1423, 0.9772, 0.1391, 0.9807, 0.1379, 0.9822, 0.1405, 0.9807, 0.1379, 0.9815, 0.138, 0.9837, 0.1416, 0.01822, 0.2151, 0.01786, 0.2064, 0.03292, 0.2069, 0.0311, 0.2184, 0.01822, 0.2151, 0.03059, 0.22, 0.02411, 0.2337, 0.007856, 0.2202, 0.01822, 0.2151, 0.007856, 0.2202, 0.0, 0.2051, 0.01786, 0.2064, 0.9042, 0.1135, 0.9184, 0.1224, 0.9069, 0.1297, 0.8937, 0.128, 0.6876, 0.2281, 0.7406, 0.2425, 0.753, 0.2758, 0.6936, 0.2662, 0.7422, 0.1355, 0.7437, 0.08348, 0.7869, 0.08994, 0.8655, 0.1649, 0.845, 0.1682, 0.8471, 0.1304, 0.8696, 0.1307, 0.9184, 0.1224, 0.9231, 0.1301, 0.9069, 0.1297, 0.8905, 0.1647, 0.8655, 0.1649, 0.8696, 0.1307, 0.8937, 0.128, 0.8255, 0.09224, 0.853, 0.09841, 0.8471, 0.1304, 0.8239, 0.1274, 0.9213, 0.1551, 0.9029, 0.1572, 0.9069, 0.1297, 0.9231, 0.1301, 0.8905, 0.1647, 0.8937, 0.128, 0.9069, 0.1297, 0.9029, 0.1572, 0.9213, 0.1551, 0.9231, 0.1301, 0.9436, 0.1307, 0.9371, 0.1479, 0.9672, 0.1353, 0.9529, 0.1496, 0.9371, 0.1479, 0.9436, 0.1307, 0.9672, 0.1353, 0.9734, 0.1377, 0.9658, 0.1448, 0.9529, 0.1496, 0.9658, 0.1448, 0.9734, 0.1377, 0.9772, 0.1391, 0.7852, 0.1728, 0.8161, 0.1672, 0.8221, 0.2443, 0.7678, 0.2212, 0.9709, 0.1453, 0.9658, 0.1448, 0.9772, 0.1391, 0.9796, 0.1423, 0.9709, 0.1453, 0.9796, 0.1423, 0.9833, 0.1443, 0.9678, 0.1478, 0.9709, 0.1453, 0.9678, 0.1478, 0.9529, 0.1496, 0.9658, 0.1448, 0.8161, 0.1672, 0.7852, 0.1728, 0.7869, 0.08994, 0.81, 0.08943, 0.8255, 0.09224, 0.8239, 0.1274, 0.853, 0.09841, 0.8764, 0.1043, 0.8696, 0.1307, 0.8471, 0.1304, 0.8478, 0.2387, 0.8221, 0.2443, 0.8161, 0.1672, 0.845, 0.1682, 0.753, 0.2758, 0.7406, 0.2425, 0.7678, 0.2212, 0.7842, 0.2751, 0.8669, 0.2343, 0.8478, 0.2387, 0.845, 0.1682, 0.8655, 0.1649, 0.8932, 0.224, 0.8669, 0.2343, 0.8655, 0.1649, 0.8905, 0.1647, 0.9649, 0.2076, 0.9608, 0.1992, 0.98, 0.1986, 0.9784, 0.2035, 0.8932, 0.224, 0.8905, 0.1647, 0.9029, 0.1572, 0.9118, 0.1884, 0.9118, 0.1884, 0.9029, 0.1572, 0.9213, 0.1551, 0.9285, 0.1941, 0.9216, 0.2182, 0.8932, 0.224, 0.9118, 0.1884, 0.9285, 0.1941, 0.9118, 0.1884, 0.9213, 0.1551, 0.9361, 0.172, 0.9539, 0.2021, 0.9553, 0.2105, 0.9216, 0.2182, 0.9285, 0.1941, 0.9539, 0.2021, 0.9608, 0.1992, 0.9649, 0.2076, 0.9553, 0.2105, 0.9613, 0.2199, 0.9258, 0.2356, 0.9216, 0.2182, 0.9553, 0.2105, 0.98, 0.1986, 0.9608, 0.1992, 0.955, 0.1856, 0.9812, 0.1918, 0.7527, 0.2795, 0.7623, 0.3293, 0.724, 0.3345, 0.6938, 0.2685, 0.9117, 0.09351, 0.9042, 0.1135, 0.8764, 0.1043, 0.8853, 0.07972, 0.8268, 0.2718, 0.7842, 0.2751, 0.7678, 0.2212, 0.8221, 0.2443, 0.0233, 0.0968, 0.04006, 0.05794, 0.06205, 0.0727, 0.03059, 0.1089, 0.06205, 0.0727, 0.07664, 0.091, 0.0416, 0.1202, 0.03059, 0.1089, 0.2121, 0.09176, 0.3201, 0.04412, 0.3404, 0.1029, 0.2291, 0.1275, 0.08943, 0.0496, 0.1036, 0.07123, 0.07664, 0.091, 0.06205, 0.0727, 0.08943, 0.0496, 0.06205, 0.0727, 0.04006, 0.05794, 0.06747, 0.0316, 0.08943, 0.0496, 0.06747, 0.0316, 0.09659, 0.007644, 0.1118, 0.03476, 0.08943, 0.0496, 0.1118, 0.03476, 0.1236, 0.06059, 0.1036, 0.07123, 0.1259, 0.0302, 0.135, 0.05567, 0.1236, 0.06059, 0.1118, 0.03476, 0.1259, 0.0302, 0.1118, 0.03476, 0.09659, 0.007644, 0.1255, 0.01317, 0.1259, 0.0302, 0.1255, 0.01317, 0.1522, 0.009305, 0.1505, 0.02535, 0.1259, 0.0302, 0.1505, 0.02535, 0.1597, 0.04748, 0.135, 0.05567, 0.1704, 0.0261, 0.1831, 0.04011, 0.1597, 0.04748, 0.1505, 0.02535, 0.1704, 0.0261, 0.1505, 0.02535, 0.1522, 0.009305, 0.1757, 0.01969, 0.1704, 0.0261, 0.1757, 0.01969, 0.1988, 0.03517, 0.1831, 0.04011, 0.7852, 0.1728, 0.7422, 0.1355, 0.7869, 0.08994, 0.6853, 0.1501, 0.7047, 0.07877, 0.7437, 0.08348, 0.7422, 0.1355, 0.05402, 0.3851, 0.05293, 0.39, 0.0562, 0.3895, 0.05648, 0.3849, 0.05402, 0.3851, 0.05188, 0.3854, 0.04852, 0.3929, 0.05293, 0.39, 0.05402, 0.3851, 0.05463, 0.3811, 0.05314, 0.3813, 0.05188, 0.3854, 0.05402, 0.3851, 0.05648, 0.3849, 0.05638, 0.3809, 0.05463, 0.3811, 0.8866, 0.2901, 0.89, 0.2957, 0.9155, 0.2792, 0.9113, 0.2782, 0.9117, 0.09351, 0.9042, 0.1135, 0.9184, 0.1224, 0.9351, 0.1195, 0.9401, 0.1102, 0.8667, 0.2985, 0.8709, 0.3066, 0.89, 0.2957, 0.8866, 0.2901, 0.8733, 0.2591, 0.8669, 0.2343, 0.8478, 0.2387, 0.8528, 0.2643, 0.901, 0.248, 0.8932, 0.224, 0.8669, 0.2343, 0.8733, 0.2591, 0.9019, 0.2505, 0.8736, 0.2605, 0.8866, 0.2901, 0.9113, 0.2782, 0.2409, 0.2377, 0.248, 0.21, 0.1722, 0.2091, 0.1659, 0.2321, 0.9351, 0.1195, 0.9184, 0.1224, 0.9231, 0.1301, 0.9436, 0.1307, 0.8391, 0.05669, 0.8255, 0.09224, 0.853, 0.09841, 0.8658, 0.06903, 0.9351, 0.1195, 0.9643, 0.1293, 0.9668, 0.1252, 0.9401, 0.1102, 0.9351, 0.1195, 0.9436, 0.1307, 0.9672, 0.1353, 0.9643, 0.1293, 0.8528, 0.2643, 0.8478, 0.2387, 0.8221, 0.2443, 0.8268, 0.2718, 0.8667, 0.2985, 0.8866, 0.2901, 0.8736, 0.2605, 0.8533, 0.2657, 0.7967, 0.3231, 0.8002, 0.3345, 0.8432, 0.3195, 0.8394, 0.3104, 0.8394, 0.3104, 0.8432, 0.3195, 0.8709, 0.3066, 0.8667, 0.2985, 0.8658, 0.06903, 0.853, 0.09841, 0.8764, 0.1043, 0.8853, 0.07972, 0.8391, 0.05669, 0.8226, 0.05093, 0.81, 0.08943, 0.8255, 0.09224, 0.8271, 0.2738, 0.7842, 0.2786, 0.7967, 0.3231, 0.8394, 0.3104, 0.7989, 0.04278, 0.7869, 0.08994, 0.81, 0.08943, 0.8226, 0.05093, 0.8394, 0.3104, 0.8667, 0.2985, 0.8533, 0.2657, 0.8271, 0.2738, 0.7989, 0.04278, 0.7626, 0.03157, 0.7437, 0.08348, 0.7869, 0.08994, 0.6503, 0.3414, 0.6521, 0.363, 0.7276, 0.353, 0.724, 0.3345, 0.7213, 0.02026, 0.7047, 0.07877, 0.7437, 0.08348, 0.7626, 0.03157, 0.6401, 0.2748, 0.6333, 0.2344, 0.5583, 0.238, 0.5588, 0.2744, 0.7623, 0.3293, 0.724, 0.3345, 0.7276, 0.353, 0.766, 0.3441, 0.6936, 0.2662, 0.6876, 0.2281, 0.6333, 0.2344, 0.6401, 0.2748, 0.7623, 0.3293, 0.766, 0.3441, 0.8002, 0.3345, 0.7967, 0.3231, 0.7047, 0.07877, 0.6354, 0.07123, 0.6321, 0.1432, 0.6853, 0.1501, 0.5525, 0.0, 0.5539, 0.06809, 0.6354, 0.07123, 0.6438, 0.00503, 0.5636, 0.3434, 0.6503, 0.3414, 0.6402, 0.279, 0.5586, 0.2802, 0.7527, 0.2795, 0.7623, 0.3293, 0.7967, 0.3231, 0.7842, 0.2786, 0.5636, 0.3434, 0.563, 0.3652, 0.6521, 0.363, 0.6503, 0.3414, 0.6503, 0.3414, 0.724, 0.3345, 0.6938, 0.2685, 0.6402, 0.279, 0.6438, 0.00503, 0.6354, 0.07123, 0.7047, 0.07877, 0.7213, 0.02026, 0.448, 0.07846, 0.3404, 0.1029, 0.3499, 0.1546, 0.4532, 0.1437, 0.5539, 0.06809, 0.5557, 0.1405, 0.6321, 0.1432, 0.6354, 0.07123, 0.3492, 0.249, 0.3523, 0.2148, 0.248, 0.21, 0.2409, 0.2377, 0.3404, 0.1029, 0.2291, 0.1275, 0.2451, 0.1691, 0.3499, 0.1546, 0.2291, 0.1275, 0.1548, 0.1388, 0.1697, 0.1761, 0.2451, 0.1691, 0.2289, 0.2855, 0.2237, 0.2915, 0.3329, 0.3304, 0.3384, 0.3119, 0.3486, 0.2561, 0.2404, 0.2435, 0.2289, 0.2855, 0.3384, 0.3119, 0.448, 0.07846, 0.4532, 0.1437, 0.5557, 0.1405, 0.5539, 0.06809, 0.1471, 0.1228, 0.1548, 0.1388, 0.2291, 0.1275, 0.2121, 0.09176, 0.4576, 0.2301, 0.4578, 0.2684, 0.5588, 0.2744, 0.5583, 0.238, 0.3201, 0.04412, 0.3404, 0.1029, 0.448, 0.07846, 0.437, 0.01234, 0.3523, 0.2148, 0.3492, 0.249, 0.4578, 0.2684, 0.4576, 0.2301, 0.453, 0.3347, 0.45, 0.3558, 0.563, 0.3652, 0.5636, 0.3434, 0.5525, 0.0, 0.437, 0.01234, 0.448, 0.07846, 0.5539, 0.06809, 0.453, 0.3347, 0.5636, 0.3434, 0.5586, 0.2802, 0.4568, 0.2753, 0.45, 0.3558, 0.453, 0.3347, 0.3384, 0.3119, 0.3329, 0.3304, 0.1136, 0.208, 0.1114, 0.1797, 0.06072, 0.1846, 0.06273, 0.208, 0.4568, 0.2753, 0.3486, 0.2561, 0.3384, 0.3119, 0.453, 0.3347, 0.3523, 0.2148, 0.4576, 0.2301, 0.4532, 0.1437, 0.3499, 0.1546, 0.6333, 0.2344, 0.6321, 0.1432, 0.5557, 0.1405, 0.5583, 0.238, 0.1722, 0.2091, 0.248, 0.21, 0.2451, 0.1691, 0.1697, 0.1761, 0.1722, 0.2091, 0.1697, 0.1761, 0.1114, 0.1797, 0.1136, 0.208, 0.248, 0.21, 0.3523, 0.2148, 0.3499, 0.1546, 0.2451, 0.1691, 0.06273, 0.208, 0.06072, 0.1846, 0.0319, 0.1918, 0.03292, 0.2069, 0.4576, 0.2301, 0.5583, 0.238, 0.5557, 0.1405, 0.4532, 0.1437, 0.845, 0.1682, 0.8471, 0.1304, 0.8239, 0.1274, 0.8161, 0.1672, 0.09916, 0.1429, 0.1548, 0.1388, 0.1471, 0.1228, 0.7422, 0.1355, 0.6853, 0.1501, 0.6876, 0.2281, 0.7406, 0.2425, 0.6876, 0.2281, 0.6853, 0.1501, 0.6321, 0.1432, 0.6333, 0.2344, 0.9945, 0.2168, 0.984, 0.2079, 0.9694, 0.2172, 0.9814, 0.2331, 0.7422, 0.1355, 0.7406, 0.2425, 0.7678, 0.2212, 0.7852, 0.1728, 0.156, 0.2657, 0.1653, 0.2361, 0.1099, 0.2298, 0.1058, 0.251, 0.0577, 0.3768, 0.0575, 0.3808, 0.05852, 0.3808, 0.05875, 0.3769, 0.0577, 0.3768, 0.05666, 0.3768, 0.05638, 0.3809, 0.0575, 0.3808, 0.0577, 0.3768, 0.05804, 0.3731, 0.05706, 0.3731, 0.05666, 0.3768, 0.0577, 0.3768, 0.05875, 0.3769, 0.05907, 0.3732, 0.05804, 0.3731, 0.05772, 0.3848, 0.05856, 0.3878, 0.05928, 0.3878, 0.0586, 0.3847, 0.05772, 0.3848, 0.05648, 0.3849, 0.0562, 0.3895, 0.05856, 0.3878, 0.05772, 0.3848, 0.0575, 0.3808, 0.05638, 0.3809, 0.05648, 0.3849, 0.05772, 0.3848, 0.0586, 0.3847, 0.05852, 0.3808, 0.0575, 0.3808, 0.05033, 0.3846, 0.0518, 0.3809, 0.04997, 0.3801, 0.04835, 0.3832, 0.05033, 0.3846, 0.05188, 0.3854, 0.05314, 0.3813, 0.0518, 0.3809, 0.05033, 0.3846, 0.04323, 0.3929, 0.04852, 0.3929, 0.05188, 0.3854, 0.05033, 0.3846, 0.04835, 0.3832, 0.04088, 0.3899, 0.04323, 0.3929, 0.05827, 0.3704, 0.05804, 0.3731, 0.05907, 0.3732, 0.05928, 0.3704, 0.05827, 0.3704, 0.05737, 0.3704, 0.05706, 0.3731, 0.05804, 0.3731, 0.05827, 0.3704, 0.05818, 0.3684, 0.05742, 0.3684, 0.05737, 0.3704, 0.05827, 0.3704, 0.05928, 0.3704, 0.05898, 0.3681, 0.05818, 0.3684, 0.05526, 0.377, 0.05463, 0.3811, 0.05638, 0.3809, 0.05666, 0.3768, 0.05526, 0.377, 0.05409, 0.3771, 0.05314, 0.3813, 0.05463, 0.3811, 0.05526, 0.377, 0.05585, 0.3732, 0.05485, 0.3733, 0.05409, 0.3771, 0.05526, 0.377, 0.05666, 0.3768, 0.05706, 0.3731, 0.05585, 0.3732, 0.05289, 0.3769, 0.05375, 0.3731, 0.05217, 0.3727, 0.05122, 0.3764, 0.05289, 0.3769, 0.05409, 0.3771, 0.05485, 0.3733, 0.05375, 0.3731, 0.05289, 0.3769, 0.0518, 0.3809, 0.05314, 0.3813, 0.05409, 0.3771, 0.05289, 0.3769, 0.05122, 0.3764, 0.04997, 0.3801, 0.0518, 0.3809, 0.0563, 0.3704, 0.05585, 0.3732, 0.05706, 0.3731, 0.05737, 0.3704, 0.0563, 0.3704, 0.05542, 0.3704, 0.05485, 0.3733, 0.05585, 0.3732, 0.0563, 0.3704, 0.05656, 0.3685, 0.05586, 0.3683, 0.05542, 0.3704, 0.0563, 0.3704, 0.05737, 0.3704, 0.05742, 0.3684, 0.05656, 0.3685, 0.05442, 0.3702, 0.05505, 0.3681, 0.05389, 0.3674, 0.05291, 0.3698, 0.05442, 0.3702, 0.05542, 0.3704, 0.05586, 0.3683, 0.05505, 0.3681, 0.05442, 0.3702, 0.05375, 0.3731, 0.05485, 0.3733, 0.05542, 0.3704, 0.05442, 0.3702, 0.05291, 0.3698, 0.05217, 0.3727, 0.05375, 0.3731, 0.05567, 0.3668, 0.05623, 0.3668, 0.05661, 0.3652, 0.05546, 0.3657, 0.05567, 0.3668, 0.05505, 0.3681, 0.05586, 0.3683, 0.05623, 0.3668, 0.05567, 0.3668, 0.05546, 0.3657, 0.05389, 0.3674, 0.05505, 0.3681, 0.05771, 0.367, 0.05818, 0.3684, 0.05898, 0.3681, 0.05781, 0.3661, 0.05771, 0.367, 0.05711, 0.3668, 0.05742, 0.3684, 0.05818, 0.3684, 0.05771, 0.367, 0.05781, 0.3661, 0.05661, 0.3652, 0.05711, 0.3668, 0.05662, 0.3672, 0.05656, 0.3685, 0.05742, 0.3684, 0.05711, 0.3668, 0.05662, 0.3672, 0.05623, 0.3668, 0.05586, 0.3683, 0.05656, 0.3685, 0.05662, 0.3672, 0.05711, 0.3668, 0.05661, 0.3652, 0.05623, 0.3668, 0.9618, 0.2211, 0.9273, 0.2387, 0.929, 0.2684, 0.9407, 0.2636, 0.976, 0.2382, 0.9539, 0.2021, 0.9608, 0.1992, 0.955, 0.1856, 0.9361, 0.172, 0.9285, 0.1941, 0.9258, 0.2356, 0.9216, 0.2182, 0.8932, 0.224, 0.901, 0.248, 0.929, 0.2684, 0.9113, 0.2782, 0.9155, 0.2792, 0.9407, 0.2636, 0.9899, 0.2014, 0.9993, 0.1995, 1.0, 0.1891, 0.9901, 0.1898, 0.9899, 0.2014, 0.9965, 0.2131, 0.9975, 0.2087, 0.9993, 0.1995, 0.9899, 0.2014, 0.984, 0.2079, 0.9945, 0.2168, 0.9965, 0.2131, 0.9899, 0.2014, 0.98, 0.1986, 0.9784, 0.2035, 0.9833, 0.207, 0.9899, 0.2014, 0.9901, 0.1898, 0.9812, 0.1918, 0.98, 0.1986, 0.09916, 0.1429, 0.1114, 0.1797, 0.1697, 0.1761, 0.1548, 0.1388, 0.05239, 0.1576, 0.06072, 0.1846, 0.1114, 0.1797, 0.09916, 0.1429, 0.1659, 0.2321, 0.1722, 0.2091, 0.1136, 0.208, 0.1104, 0.2264, 0.2289, 0.2855, 0.2404, 0.2435, 0.1653, 0.2361, 0.156, 0.2657, 0.1856, 0.2768, 0.929, 0.2684, 0.9273, 0.2387, 0.9019, 0.2505, 0.9113, 0.2782, 0.2289, 0.2855, 0.1856, 0.2768, 0.2237, 0.2915, 0.1058, 0.251, 0.1099, 0.2298, 0.06108, 0.2255, 0.05806, 0.2432, 0.0211, 0.1742, 0.0319, 0.1918, 0.06072, 0.1846, 0.05239, 0.1576, 0.0319, 0.1918, 0.01756, 0.1969, 0.01786, 0.2064, 0.03292, 0.2069, 0.05806, 0.2432, 0.06108, 0.2255, 0.03059, 0.22, 0.02411, 0.2337, 0.1104, 0.2264, 0.1136, 0.208, 0.06273, 0.208, 0.06148, 0.2231, 0.01756, 0.1969, 0.0, 0.2051, 0.01786, 0.2064, 0.01756, 0.1969, 0.0319, 0.1918, 0.0211, 0.1742, 0.006754, 0.1894, 0.06148, 0.2231, 0.06273, 0.208, 0.03292, 0.2069, 0.0311, 0.2184, 0.01756, 0.1969, 0.006754, 0.1894, 0.0, 0.2051, 0.9613, 0.2199, 0.969, 0.2161, 0.9649, 0.2076, 0.9553, 0.2105, 0.9618, 0.2211, 0.976, 0.2382, 0.9814, 0.2331, 0.9694, 0.2172, 0.8696, 0.1307, 0.8937, 0.128, 0.9042, 0.1135, 0.8764, 0.1043, 0.9833, 0.207, 0.9784, 0.2035, 0.9649, 0.2076, 0.969, 0.2161, 0.9822, 0.1405, 0.9796, 0.1423, 0.9833, 0.1443, 0.9837, 0.1416, 0.9822, 0.1405, 0.9807, 0.1379, 0.9772, 0.1391, 0.9796, 0.1423, 0.9822, 0.1405, 0.9837, 0.1416, 0.9815, 0.138, 0.9807, 0.1379, 0.01822, 0.2151, 0.0311, 0.2184, 0.03292, 0.2069, 0.01786, 0.2064, 0.01822, 0.2151, 0.007856, 0.2202, 0.02411, 0.2337, 0.03059, 0.22, 0.01822, 0.2151, 0.01786, 0.2064, 0.0, 0.2051, 0.007856, 0.2202, 0.9042, 0.1135, 0.8937, 0.128, 0.9069, 0.1297, 0.9184, 0.1224, 0.6876, 0.2281, 0.6936, 0.2662, 0.753, 0.2758, 0.7406, 0.2425, 0.7422, 0.1355, 0.7869, 0.08994, 0.7437, 0.08348, 0.8655, 0.1649, 0.8696, 0.1307, 0.8471, 0.1304, 0.845, 0.1682, 0.9184, 0.1224, 0.9069, 0.1297, 0.9231, 0.1301, 0.8905, 0.1647, 0.8937, 0.128, 0.8696, 0.1307, 0.8655, 0.1649, 0.8255, 0.09224, 0.8239, 0.1274, 0.8471, 0.1304, 0.853, 0.09841, 0.9213, 0.1551, 0.9231, 0.1301, 0.9069, 0.1297, 0.9029, 0.1572, 0.8905, 0.1647, 0.9029, 0.1572, 0.9069, 0.1297, 0.8937, 0.128, 0.9213, 0.1551, 0.9371, 0.1479, 0.9436, 0.1307, 0.9231, 0.1301, 0.9672, 0.1353, 0.9436, 0.1307, 0.9371, 0.1479, 0.9529, 0.1496, 0.9672, 0.1353, 0.9529, 0.1496, 0.9658, 0.1448, 0.9734, 0.1377, 0.9658, 0.1448, 0.9772, 0.1391, 0.9734, 0.1377, 0.7852, 0.1728, 0.7678, 0.2212, 0.8221, 0.2443, 0.8161, 0.1672, 0.9709, 0.1453, 0.9796, 0.1423, 0.9772, 0.1391, 0.9658, 0.1448, 0.9709, 0.1453, 0.9678, 0.1478, 0.9833, 0.1443, 0.9796, 0.1423, 0.9709, 0.1453, 0.9658, 0.1448, 0.9529, 0.1496, 0.9678, 0.1478, 0.8161, 0.1672, 0.8239, 0.1274, 0.8255, 0.09224, 0.81, 0.08943, 0.7869, 0.08994, 0.7852, 0.1728, 0.853, 0.09841, 0.8471, 0.1304, 0.8696, 0.1307, 0.8764, 0.1043, 0.8478, 0.2387, 0.845, 0.1682, 0.8161, 0.1672, 0.8221, 0.2443, 0.753, 0.2758, 0.7842, 0.2751, 0.7678, 0.2212, 0.7406, 0.2425, 0.8669, 0.2343, 0.8655, 0.1649, 0.845, 0.1682, 0.8478, 0.2387, 0.8932, 0.224, 0.8905, 0.1647, 0.8655, 0.1649, 0.8669, 0.2343, 0.9649, 0.2076, 0.9784, 0.2035, 0.98, 0.1986, 0.9608, 0.1992, 0.8932, 0.224, 0.9118, 0.1884, 0.9029, 0.1572, 0.8905, 0.1647, 0.9118, 0.1884, 0.9213, 0.1551, 0.9029, 0.1572, 0.9285, 0.1941, 0.9118, 0.1884, 0.8932, 0.224, 0.9216, 0.2182, 0.9285, 0.1941, 0.9361, 0.172, 0.9213, 0.1551, 0.9118, 0.1884, 0.9539, 0.2021, 0.9285, 0.1941, 0.9216, 0.2182, 0.9553, 0.2105, 0.9539, 0.2021, 0.9553, 0.2105, 0.9649, 0.2076, 0.9608, 0.1992, 0.9613, 0.2199, 0.9553, 0.2105, 0.9216, 0.2182, 0.9258, 0.2356, 0.98, 0.1986, 0.9812, 0.1918, 0.955, 0.1856, 0.9608, 0.1992, 0.7527, 0.2795, 0.6938, 0.2685, 0.724, 0.3345, 0.7623, 0.3293, 0.9117, 0.09351, 0.8853, 0.07972, 0.8764, 0.1043, 0.9042, 0.1135, 0.8268, 0.2718, 0.8221, 0.2443, 0.7678, 0.2212, 0.7842, 0.2751, 0.0233, 0.0968, 0.03059, 0.1089, 0.06205, 0.0727, 0.04006, 0.05794, 0.06205, 0.0727, 0.03059, 0.1089, 0.0416, 0.1202, 0.07664, 0.091, 0.2121, 0.09176, 0.2291, 0.1275, 0.3404, 0.1029, 0.3201, 0.04412, 0.08943, 0.0496, 0.06205, 0.0727, 0.07664, 0.091, 0.1036, 0.07123, 0.08943, 0.0496, 0.06747, 0.0316, 0.04006, 0.05794, 0.06205, 0.0727, 0.08943, 0.0496, 0.1118, 0.03476, 0.09659, 0.007644, 0.06747, 0.0316, 0.08943, 0.0496, 0.1036, 0.07123, 0.1236, 0.06059, 0.1118, 0.03476, 0.1259, 0.0302, 0.1118, 0.03476, 0.1236, 0.06059, 0.135, 0.05567, 0.1259, 0.0302, 0.1255, 0.01317, 0.09659, 0.007644, 0.1118, 0.03476, 0.1259, 0.0302, 0.1505, 0.02535, 0.1522, 0.009305, 0.1255, 0.01317, 0.1259, 0.0302, 0.135, 0.05567, 0.1597, 0.04748, 0.1505, 0.02535, 0.1704, 0.0261, 0.1505, 0.02535, 0.1597, 0.04748, 0.1831, 0.04011, 0.1704, 0.0261, 0.1757, 0.01969, 0.1522, 0.009305, 0.1505, 0.02535, 0.1704, 0.0261, 0.1831, 0.04011, 0.1988, 0.03517, 0.1757, 0.01969, 0.7852, 0.1728, 0.7869, 0.08994, 0.7422, 0.1355, 0.6853, 0.1501, 0.7422, 0.1355, 0.7437, 0.08348, 0.7047, 0.07877])
me_cube_001.use_remesh_preserve_volume = False
me_cube_001.use_remesh_preserve_attributes = False
me_cube_001.use_mirror_vertex_groups = False
me_cube_001.use_paint_bone_selection = False
me_cube_001.use_paint_mask = True
me_cube_001.update()
me_plane = bpy.data.meshes.new('Plane')
me_plane.from_pydata([(0.8521, -0.035, -0.2359), (-0.4946, -0.035, -0.381), (0.08812, -0.035, 0.5934), (-0.5934, -0.035, 0.01423), (-0.6548, -0.035, -0.1557), (-0.7488, -0.035, -0.3953), (-2.409, -0.035, -0.7476), (-1.471, -0.035, 0.258), (-2.013, -0.035, -0.02963), (-2.306, -0.035, -0.32), (-2.47, -0.035, -0.4348), (-2.55, -0.035, -0.6605), (-1.705, -0.035, 0.2251), (-0.1233, -0.035, 0.5209), (-2.608, -0.035, -0.817), (-3.847, -0.035, -1.207), (-3.524, -0.035, -0.2526), (-4.024, -0.035, -0.8364), (-4.111, -0.035, -1.022), (-3.471, -0.035, -2.522), (-4.056, -0.035, -1.887), (-2.641, -0.035, -1.937), (-3.642, -0.035, -1.69), (-3.153, -0.035, -2.396), (-3.128, -0.035, -1.758), (-1.835, -0.035, -2.827), (-2.392, -0.035, -2.248), (-0.9698, -0.035, -2.296), (-2.073, -0.035, -2.032), (-1.568, -0.035, -2.765), (-4.574, -0.035, -1.679), (-5.734, -0.035, -2.196), (-4.5, -0.035, -1.212), (-5.799, -0.035, -0.6117), (-5.907, -0.035, -1.158), (-5.894, -0.035, -1.797), (0.9168, -0.9149, -1.668), (-0.1918, -1.513, -1.66), (0.9672, -0.9284, -1.306), (-0.1254, -1.465, -1.507), (0.8822, -0.9358, -1.562), (0.899, -0.9403, -1.442), (0.591, -1.031, -1.266), (0.1019, -1.279, -1.379), (0.6952, -1.098, -1.816), (0.4532, -1.26, -1.935), (0.07498, -1.417, -1.872), (0.8871, -0.8528, -1.68), (-0.2215, -1.451, -1.672), (0.9375, -0.8663, -1.319), (-0.1551, -1.402, -1.519), (0.8525, -0.8737, -1.575), (0.8693, -0.8782, -1.454), (0.5613, -0.9687, -1.279), (0.0722, -1.217, -1.391), (0.6655, -1.035, -1.829), (0.4235, -1.197, -1.947), (0.04528, -1.355, -1.885), (0.8398, -0.9199, -3.124), (1.006, -0.7407, -2.58), (1.626, -0.5403, -1.972), (1.488, -0.5384, -1.966), (0.9496, -0.8269, -2.842), (1.3, -0.6479, -2.298), (1.177, -0.8067, -2.78), (1.476, -0.6735, -2.376), (0.8398, -0.8724, -3.139), (1.006, -0.6932, -2.596), (1.626, -0.4928, -1.987), (1.488, -0.4909, -1.982), (0.9496, -0.7794, -2.857), (1.3, -0.6004, -2.314), (1.177, -0.7592, -2.796), (1.476, -0.626, -2.392), (0.8521, 0.0, -0.2359), (-0.4946, 0.0, -0.381), (0.08812, 0.0, 0.5934), (-0.5934, 0.0, 0.01423), (-0.6548, 0.0, -0.1557), (-0.7488, 0.0, -0.3953), (-2.409, 0.0, -0.7476), (-1.471, 0.0, 0.258), (-2.013, 0.0, -0.02963), (-2.306, 0.0, -0.32), (-2.47, 0.0, -0.4348), (-2.55, 0.0, -0.6605), (-1.705, 0.0, 0.2251), (-0.1233, 0.0, 0.5209), (-2.608, 0.0, -0.817), (-3.847, 0.0, -1.207), (-3.524, 0.0, -0.2526), (-4.024, 0.0, -0.8364), (-4.111, 0.0, -1.022), (-3.471, 0.0, -2.522), (-4.056, 0.0, -1.887), (-2.641, 0.0, -1.937), (-3.642, 0.0, -1.69), (-3.153, 0.0, -2.396), (-3.128, 0.0, -1.758), (-1.835, 0.0, -2.827), (-2.392, 0.0, -2.248), (-0.9698, 0.0, -2.296), (-2.073, 0.0, -2.032), (-1.568, 0.0, -2.765), (-4.574, 0.0, -1.679), (-5.734, 0.0, -2.196), (-4.5, 0.0, -1.212), (-5.799, 0.0, -0.6117), (-5.907, 0.0, -1.158), (-5.894, 0.0, -1.797), (0.8521, 0.035, -0.2359), (-0.4946, 0.035, -0.381), (0.08812, 0.035, 0.5934), (-0.5934, 0.035, 0.01423), (-0.6548, 0.035, -0.1557), (-0.7488, 0.035, -0.3953), (-2.409, 0.035, -0.7476), (-1.471, 0.035, 0.258), (-2.013, 0.035, -0.02963), (-2.306, 0.035, -0.32), (-2.47, 0.035, -0.4348), (-2.55, 0.035, -0.6605), (-1.705, 0.035, 0.2251), (-0.1233, 0.035, 0.5209), (-2.608, 0.035, -0.817), (-3.847, 0.035, -1.207), (-3.524, 0.035, -0.2526), (-4.024, 0.035, -0.8364), (-4.111, 0.035, -1.022), (-3.471, 0.035, -2.522), (-4.056, 0.035, -1.887), (-2.641, 0.035, -1.937), (-3.642, 0.035, -1.69), (-3.153, 0.035, -2.396), (-3.128, 0.035, -1.758), (-1.835, 0.035, -2.827), (-2.392, 0.035, -2.248), (-0.9698, 0.035, -2.296), (-2.073, 0.035, -2.032), (-1.568, 0.035, -2.765), (-4.574, 0.035, -1.679), (-5.734, 0.035, -2.196), (-4.5, 0.035, -1.212), (-5.799, 0.035, -0.6117), (-5.907, 0.035, -1.158), (-5.894, 0.035, -1.797), (0.9168, 0.9149, -1.668), (-0.1918, 1.513, -1.66), (0.9672, 0.9284, -1.306), (-0.1254, 1.465, -1.507), (0.8822, 0.9358, -1.562), (0.899, 0.9403, -1.442), (0.591, 1.031, -1.266), (0.1019, 1.279, -1.379), (0.6952, 1.098, -1.816), (0.4532, 1.26, -1.935), (0.07498, 1.417, -1.872), (0.8871, 0.8528, -1.68), (-0.2215, 1.451, -1.672), (0.9375, 0.8663, -1.319), (-0.1551, 1.402, -1.519), (0.8525, 0.8737, -1.575), (0.8693, 0.8782, -1.454), (0.5613, 0.9687, -1.279), (0.0722, 1.217, -1.391), (0.6655, 1.035, -1.829), (0.4235, 1.197, -1.947), (0.04528, 1.355, -1.885), (0.8398, 0.9199, -3.124), (1.006, 0.7407, -2.58), (1.626, 0.5403, -1.972), (1.488, 0.5384, -1.966), (0.9496, 0.8269, -2.842), (1.3, 0.6479, -2.298), (1.177, 0.8067, -2.78), (1.476, 0.6735, -2.376), (0.8398, 0.8724, -3.139), (1.006, 0.6932, -2.596), (1.626, 0.4928, -1.987), (1.488, 0.4909, -1.982), (0.9496, 0.7794, -2.857), (1.3, 0.6004, -2.314), (1.177, 0.7592, -2.796), (1.476, 0.626, -2.392)], [], [(12, 7, 81, 86), (35, 34, 108, 109), (88, 90, 16, 14), (97, 95, 21, 23), (4, 3, 77, 78), (102, 100, 26, 28), (9, 8, 82, 83), (109, 105, 31, 35), (14, 15, 89, 88), (19, 20, 94, 93), (87, 77, 3, 13), (24, 21, 95, 98), (86, 82, 8, 12), (29, 25, 99, 103), (11, 10, 84, 85), (34, 33, 107, 108), (92, 89, 15, 18), (96, 94, 20, 22), (74, 76, 2, 0), (101, 102, 28, 27), (79, 81, 7, 5), (106, 107, 33, 32), (13, 2, 76, 87), (18, 17, 91, 92), (75, 74, 0, 1), (23, 19, 93, 97), (5, 6, 80, 79), (103, 101, 27, 29), (10, 9, 83, 84), (104, 106, 32, 30), (90, 91, 17, 16), (98, 96, 22, 24), (78, 75, 1, 4), (25, 26, 100, 99), (85, 80, 6, 11), (30, 31, 105, 104), (53, 42, 38, 49), (57, 46, 37, 48), (54, 43, 42, 53), (43, 54, 50, 39), (44, 55, 47, 36), (39, 50, 48, 37), (45, 56, 55, 44), (46, 57, 56, 45), (65, 73, 68, 60), (72, 64, 58, 66), (63, 71, 67, 59), (71, 63, 61, 69), (62, 70, 66, 58), (73, 65, 64, 72), (70, 62, 59, 67), (0, 2, 13), (0, 13, 3, 1), (3, 4, 1), (5, 7, 12), (5, 12, 8), (5, 8, 9, 6), (11, 6, 9, 10), (14, 16, 17, 15), (17, 18, 15), (30, 32, 34, 35), (34, 32, 33), (30, 35, 31), (19, 24, 22, 20), (23, 21, 24, 19), (25, 27, 28, 26), (25, 29, 27), (60, 61, 63, 65), (63, 59, 64, 65), (62, 64, 59), (62, 58, 64), (68, 73, 71, 69), (73, 72, 67, 71), (70, 67, 72), (72, 66, 70), (52, 53, 49), (57, 48, 50), (54, 56, 57, 50), (54, 53, 55, 56), (51, 47, 55, 53), (52, 51, 53), (41, 38, 42), (41, 42, 40), (40, 42, 44, 36), (43, 45, 44, 42), (43, 39, 46, 45), (39, 37, 46), (122, 86, 81, 117), (145, 109, 108, 144), (88, 124, 126, 90), (97, 133, 131, 95), (114, 78, 77, 113), (102, 138, 136, 100), (119, 83, 82, 118), (109, 145, 141, 105), (124, 88, 89, 125), (129, 93, 94, 130), (87, 123, 113, 77), (134, 98, 95, 131), (86, 122, 118, 82), (139, 103, 99, 135), (121, 85, 84, 120), (144, 108, 107, 143), (92, 128, 125, 89), (96, 132, 130, 94), (74, 110, 112, 76), (101, 137, 138, 102), (79, 115, 117, 81), (106, 142, 143, 107), (123, 87, 76, 112), (128, 92, 91, 127), (75, 111, 110, 74), (133, 97, 93, 129), (115, 79, 80, 116), (103, 139, 137, 101), (120, 84, 83, 119), (104, 140, 142, 106), (90, 126, 127, 91), (98, 134, 132, 96), (78, 114, 111, 75), (135, 99, 100, 136), (85, 121, 116, 80), (140, 104, 105, 141), (163, 159, 148, 152), (167, 158, 147, 156), (164, 163, 152, 153), (153, 149, 160, 164), (154, 146, 157, 165), (149, 147, 158, 160), (155, 154, 165, 166), (156, 155, 166, 167), (175, 170, 178, 183), (182, 176, 168, 174), (173, 169, 177, 181), (181, 179, 171, 173), (172, 168, 176, 180), (183, 182, 174, 175), (180, 177, 169, 172), (110, 123, 112), (110, 111, 113, 123), (113, 111, 114), (115, 122, 117), (115, 118, 122), (115, 116, 119, 118), (121, 120, 119, 116), (124, 125, 127, 126), (127, 125, 128), (140, 145, 144, 142), (144, 143, 142), (140, 141, 145), (129, 130, 132, 134), (133, 129, 134, 131), (135, 136, 138, 137), (135, 137, 139), (170, 175, 173, 171), (173, 175, 174, 169), (172, 169, 174), (172, 174, 168), (178, 179, 181, 183), (183, 181, 177, 182), (180, 182, 177), (182, 180, 176), (162, 159, 163), (167, 160, 158), (164, 160, 167, 166), (164, 166, 165, 163), (161, 163, 165, 157), (162, 163, 161), (151, 152, 148), (151, 150, 152), (150, 146, 154, 152), (153, 152, 154, 155), (153, 155, 156, 149), (149, 156, 147)])
_uv = me_plane.uv_layers.new(name='UVMap')
_uv.uv.foreach_set('vector', [0.7684, 0.609, 0.8052, 0.6635, 0.7987, 0.6762, 0.755, 0.6116, 0.3095, 0.5573, 0.3668, 0.6615, 0.354, 0.6774, 0.2916, 0.5585, 0.5086, 0.9515, 0.3201, 0.9515, 0.3377, 0.9309, 0.4753, 0.9247, 0.9808, 0.8746, 0.9804, 0.7577, 0.9676, 0.7695, 0.9625, 0.871, 0.0912, 0.727, 0.05605, 0.6761, 0.03896, 0.6818, 0.08491, 0.7404, 0.2177, 0.9425, 0.07143, 0.9425, 0.08986, 0.9229, 0.1959, 0.9228, 0.8472, 0.4308, 0.7869, 0.5116, 0.7737, 0.5061, 0.8373, 0.4233, 0.2916, 0.5585, 0.3263, 0.4534, 0.3347, 0.4736, 0.3095, 0.5573, 0.4753, 0.9247, 0.4117, 0.7475, 0.4421, 0.7304, 0.5086, 0.9515, 0.9136, 0.9413, 0.7982, 0.9393, 0.7864, 0.9529, 0.918, 0.9601, 0.0148, 0.5337, 0.03896, 0.6818, 0.05605, 0.6761, 0.0321, 0.538, 0.8817, 0.7727, 0.9676, 0.7695, 0.9804, 0.7577, 0.8746, 0.7551, 0.755, 0.6116, 0.7737, 0.5061, 0.7869, 0.5116, 0.7684, 0.609, 0.1564, 0.7553, 0.08468, 0.7755, 0.05865, 0.7665, 0.1567, 0.7404, 0.9372, 0.3566, 0.882, 0.3793, 0.875, 0.3711, 0.9416, 0.3421, 0.3668, 0.6615, 0.4624, 0.6981, 0.4793, 0.7211, 0.354, 0.6774, 0.3245, 0.7211, 0.4421, 0.7304, 0.4117, 0.7475, 0.3317, 0.7346, 0.7775, 0.8452, 0.7864, 0.9529, 0.7982, 0.9393, 0.795, 0.8513, 0.2916, 0.5322, 0.08138, 0.4534, 0.07712, 0.4879, 0.258, 0.5464, 0.2916, 0.7748, 0.2177, 0.9425, 0.1959, 0.9228, 0.2657, 0.7869, 0.9839, 0.7075, 0.7987, 0.6762, 0.8052, 0.6635, 0.9476, 0.6759, 0.5671, 0.5459, 0.4793, 0.7211, 0.4624, 0.6981, 0.5452, 0.5456, 0.0321, 0.538, 0.07712, 0.4879, 0.08138, 0.4534, 0.0148, 0.5337, 0.3317, 0.7346, 0.3091, 0.7934, 0.2916, 0.7922, 0.3245, 0.7211, 0.201, 0.7404, 0.2916, 0.5322, 0.258, 0.5464, 0.1737, 0.7216, 0.9625, 0.871, 0.9136, 0.9413, 0.918, 0.9601, 0.9808, 0.8746, 0.9476, 0.6759, 0.9666, 0.3931, 0.981, 0.389, 0.9839, 0.7075, 0.1567, 0.7404, 0.2916, 0.7748, 0.2657, 0.7869, 0.1564, 0.7553, 0.882, 0.3793, 0.8472, 0.4308, 0.8373, 0.4233, 0.875, 0.3711, 0.4995, 0.4534, 0.5671, 0.5459, 0.5452, 0.5456, 0.4927, 0.4704, 0.3201, 0.9515, 0.2916, 0.7922, 0.3091, 0.7934, 0.3377, 0.9309, 0.8746, 0.7551, 0.7775, 0.8452, 0.795, 0.8513, 0.8817, 0.7727, 0.08491, 0.7404, 0.201, 0.7404, 0.1737, 0.7216, 0.0912, 0.727, 0.08468, 0.7755, 0.08986, 0.9229, 0.07143, 0.9425, 0.05865, 0.7665, 0.9416, 0.3421, 0.981, 0.389, 0.9666, 0.3931, 0.9372, 0.3566, 0.4927, 0.4704, 0.3347, 0.4736, 0.3263, 0.4534, 0.4995, 0.4534, 0.685, 0.7211, 0.688, 0.7352, 0.7659, 0.7381, 0.7642, 0.7238, 0.5758, 0.869, 0.579, 0.8566, 0.5208, 0.8257, 0.5147, 0.8386, 0.5789, 0.7504, 0.5844, 0.7634, 0.688, 0.7352, 0.685, 0.7211, 0.5844, 0.7634, 0.5789, 0.7504, 0.5282, 0.7899, 0.538, 0.7994, 0.7025, 0.8406, 0.7087, 0.8524, 0.7659, 0.825, 0.7584, 0.8134, 0.538, 0.7994, 0.5282, 0.7899, 0.5086, 0.8187, 0.5208, 0.8257, 0.6495, 0.8581, 0.6518, 0.8714, 0.7087, 0.8524, 0.7025, 0.8406, 0.579, 0.8566, 0.5758, 0.869, 0.6518, 0.8714, 0.6495, 0.8581, 0.613, 0.5894, 0.6012, 0.5898, 0.6117, 0.6768, 0.6235, 0.6755, 0.6012, 0.4973, 0.6135, 0.4986, 0.6293, 0.4041, 0.6168, 0.4019, 0.649, 0.5847, 0.6594, 0.5852, 0.6661, 0.5133, 0.6569, 0.514, 0.6594, 0.5852, 0.649, 0.5847, 0.6489, 0.6637, 0.6588, 0.6637, 0.6438, 0.465, 0.6535, 0.4626, 0.6389, 0.4018, 0.6293, 0.4041, 0.6012, 0.5898, 0.613, 0.5894, 0.6135, 0.4986, 0.6012, 0.4973, 0.6535, 0.4626, 0.6438, 0.465, 0.6569, 0.514, 0.6661, 0.5133, 0.258, 0.5464, 0.07712, 0.4879, 0.0321, 0.538, 0.258, 0.5464, 0.0321, 0.538, 0.05605, 0.6761, 0.1737, 0.7216, 0.05605, 0.6761, 0.0912, 0.727, 0.1737, 0.7216, 0.9476, 0.6759, 0.8052, 0.6635, 0.7684, 0.609, 0.9476, 0.6759, 0.7684, 0.609, 0.7869, 0.5116, 0.9476, 0.6759, 0.7869, 0.5116, 0.8472, 0.4308, 0.9666, 0.3931, 0.9372, 0.3566, 0.9666, 0.3931, 0.8472, 0.4308, 0.882, 0.3793, 0.4753, 0.9247, 0.3377, 0.9309, 0.3091, 0.7934, 0.4117, 0.7475, 0.3091, 0.7934, 0.3317, 0.7346, 0.4117, 0.7475, 0.4927, 0.4704, 0.5452, 0.5456, 0.3668, 0.6615, 0.3095, 0.5573, 0.3668, 0.6615, 0.5452, 0.5456, 0.4624, 0.6981, 0.4927, 0.4704, 0.3095, 0.5573, 0.3347, 0.4736, 0.9136, 0.9413, 0.8817, 0.7727, 0.795, 0.8513, 0.7982, 0.9393, 0.9625, 0.871, 0.9676, 0.7695, 0.8817, 0.7727, 0.9136, 0.9413, 0.08468, 0.7755, 0.2657, 0.7869, 0.1959, 0.9228, 0.08986, 0.9229, 0.08468, 0.7755, 0.1564, 0.7553, 0.2657, 0.7869, 0.6235, 0.6755, 0.6489, 0.6637, 0.649, 0.5847, 0.613, 0.5894, 0.649, 0.5847, 0.6569, 0.514, 0.6135, 0.4986, 0.613, 0.5894, 0.6438, 0.465, 0.6135, 0.4986, 0.6569, 0.514, 0.6438, 0.465, 0.6293, 0.4041, 0.6135, 0.4986, 0.6875, 0.6768, 0.7126, 0.5963, 0.6771, 0.5889, 0.6661, 0.6623, 0.7126, 0.5963, 0.7153, 0.4991, 0.6661, 0.5116, 0.6771, 0.5889, 0.6884, 0.4641, 0.6661, 0.5116, 0.7153, 0.4991, 0.7153, 0.4991, 0.7052, 0.4073, 0.6884, 0.4641, 0.7481, 0.9452, 0.6952, 0.9906, 0.7663, 0.9678, 0.5534, 0.8994, 0.5086, 0.9499, 0.5294, 0.9756, 0.5885, 0.9906, 0.6273, 0.8714, 0.5534, 0.8994, 0.5294, 0.9756, 0.5885, 0.9906, 0.6952, 0.9906, 0.6859, 0.8836, 0.6273, 0.8714, 0.7406, 0.9233, 0.7447, 0.9022, 0.6859, 0.8836, 0.6952, 0.9906, 0.7481, 0.9452, 0.7406, 0.9233, 0.6952, 0.9906, 0.753, 0.767, 0.7659, 0.7381, 0.688, 0.7352, 0.753, 0.767, 0.688, 0.7352, 0.7507, 0.7919, 0.7507, 0.7919, 0.688, 0.7352, 0.7025, 0.8406, 0.7584, 0.8134, 0.5844, 0.7634, 0.6495, 0.8581, 0.7025, 0.8406, 0.688, 0.7352, 0.5844, 0.7634, 0.538, 0.7994, 0.579, 0.8566, 0.6495, 0.8581, 0.538, 0.7994, 0.5208, 0.8257, 0.579, 0.8566, 0.7684, 0.609, 0.755, 0.6116, 0.7987, 0.6762, 0.8052, 0.6635, 0.3095, 0.5573, 0.2916, 0.5585, 0.354, 0.6774, 0.3668, 0.6615, 0.5086, 0.9515, 0.4753, 0.9247, 0.3377, 0.9309, 0.3201, 0.9515, 0.9808, 0.8746, 0.9625, 0.871, 0.9676, 0.7695, 0.9804, 0.7577, 0.0912, 0.727, 0.08491, 0.7404, 0.03896, 0.6818, 0.05605, 0.6761, 0.2177, 0.9425, 0.1959, 0.9228, 0.08986, 0.9229, 0.07143, 0.9425, 0.8472, 0.4308, 0.8373, 0.4233, 0.7737, 0.5061, 0.7869, 0.5116, 0.2916, 0.5585, 0.3095, 0.5573, 0.3347, 0.4736, 0.3263, 0.4534, 0.4753, 0.9247, 0.5086, 0.9515, 0.4421, 0.7304, 0.4117, 0.7475, 0.9136, 0.9413, 0.918, 0.9601, 0.7864, 0.9529, 0.7982, 0.9393, 0.0148, 0.5337, 0.0321, 0.538, 0.05605, 0.6761, 0.03896, 0.6818, 0.8817, 0.7727, 0.8746, 0.7551, 0.9804, 0.7577, 0.9676, 0.7695, 0.755, 0.6116, 0.7684, 0.609, 0.7869, 0.5116, 0.7737, 0.5061, 0.1564, 0.7553, 0.1567, 0.7404, 0.05865, 0.7665, 0.08468, 0.7755, 0.9372, 0.3566, 0.9416, 0.3421, 0.875, 0.3711, 0.882, 0.3793, 0.3668, 0.6615, 0.354, 0.6774, 0.4793, 0.7211, 0.4624, 0.6981, 0.3245, 0.7211, 0.3317, 0.7346, 0.4117, 0.7475, 0.4421, 0.7304, 0.7775, 0.8452, 0.795, 0.8513, 0.7982, 0.9393, 0.7864, 0.9529, 0.2916, 0.5322, 0.258, 0.5464, 0.07712, 0.4879, 0.08138, 0.4534, 0.2916, 0.7748, 0.2657, 0.7869, 0.1959, 0.9228, 0.2177, 0.9425, 0.9839, 0.7075, 0.9476, 0.6759, 0.8052, 0.6635, 0.7987, 0.6762, 0.5671, 0.5459, 0.5452, 0.5456, 0.4624, 0.6981, 0.4793, 0.7211, 0.0321, 0.538, 0.0148, 0.5337, 0.08138, 0.4534, 0.07712, 0.4879, 0.3317, 0.7346, 0.3245, 0.7211, 0.2916, 0.7922, 0.3091, 0.7934, 0.201, 0.7404, 0.1737, 0.7216, 0.258, 0.5464, 0.2916, 0.5322, 0.9625, 0.871, 0.9808, 0.8746, 0.918, 0.9601, 0.9136, 0.9413, 0.9476, 0.6759, 0.9839, 0.7075, 0.981, 0.389, 0.9666, 0.3931, 0.1567, 0.7404, 0.1564, 0.7553, 0.2657, 0.7869, 0.2916, 0.7748, 0.882, 0.3793, 0.875, 0.3711, 0.8373, 0.4233, 0.8472, 0.4308, 0.4995, 0.4534, 0.4927, 0.4704, 0.5452, 0.5456, 0.5671, 0.5459, 0.3201, 0.9515, 0.3377, 0.9309, 0.3091, 0.7934, 0.2916, 0.7922, 0.8746, 0.7551, 0.8817, 0.7727, 0.795, 0.8513, 0.7775, 0.8452, 0.08491, 0.7404, 0.0912, 0.727, 0.1737, 0.7216, 0.201, 0.7404, 0.08468, 0.7755, 0.05865, 0.7665, 0.07143, 0.9425, 0.08986, 0.9229, 0.9416, 0.3421, 0.9372, 0.3566, 0.9666, 0.3931, 0.981, 0.389, 0.4927, 0.4704, 0.4995, 0.4534, 0.3263, 0.4534, 0.3347, 0.4736, 0.685, 0.7211, 0.7642, 0.7238, 0.7659, 0.7381, 0.688, 0.7352, 0.5758, 0.869, 0.5147, 0.8386, 0.5208, 0.8257, 0.579, 0.8566, 0.5789, 0.7504, 0.685, 0.7211, 0.688, 0.7352, 0.5844, 0.7634, 0.5844, 0.7634, 0.538, 0.7994, 0.5282, 0.7899, 0.5789, 0.7504, 0.7025, 0.8406, 0.7584, 0.8134, 0.7659, 0.825, 0.7087, 0.8524, 0.538, 0.7994, 0.5208, 0.8257, 0.5086, 0.8187, 0.5282, 0.7899, 0.6495, 0.8581, 0.7025, 0.8406, 0.7087, 0.8524, 0.6518, 0.8714, 0.579, 0.8566, 0.6495, 0.8581, 0.6518, 0.8714, 0.5758, 0.869, 0.613, 0.5894, 0.6235, 0.6755, 0.6117, 0.6768, 0.6012, 0.5898, 0.6012, 0.4973, 0.6168, 0.4019, 0.6293, 0.4041, 0.6135, 0.4986, 0.649, 0.5847, 0.6569, 0.514, 0.6661, 0.5133, 0.6594, 0.5852, 0.6594, 0.5852, 0.6588, 0.6637, 0.6489, 0.6637, 0.649, 0.5847, 0.6438, 0.465, 0.6293, 0.4041, 0.6389, 0.4018, 0.6535, 0.4626, 0.6012, 0.5898, 0.6012, 0.4973, 0.6135, 0.4986, 0.613, 0.5894, 0.6535, 0.4626, 0.6661, 0.5133, 0.6569, 0.514, 0.6438, 0.465, 0.258, 0.5464, 0.0321, 0.538, 0.07712, 0.4879, 0.258, 0.5464, 0.1737, 0.7216, 0.05605, 0.6761, 0.0321, 0.538, 0.05605, 0.6761, 0.1737, 0.7216, 0.0912, 0.727, 0.9476, 0.6759, 0.7684, 0.609, 0.8052, 0.6635, 0.9476, 0.6759, 0.7869, 0.5116, 0.7684, 0.609, 0.9476, 0.6759, 0.9666, 0.3931, 0.8472, 0.4308, 0.7869, 0.5116, 0.9372, 0.3566, 0.882, 0.3793, 0.8472, 0.4308, 0.9666, 0.3931, 0.4753, 0.9247, 0.4117, 0.7475, 0.3091, 0.7934, 0.3377, 0.9309, 0.3091, 0.7934, 0.4117, 0.7475, 0.3317, 0.7346, 0.4927, 0.4704, 0.3095, 0.5573, 0.3668, 0.6615, 0.5452, 0.5456, 0.3668, 0.6615, 0.4624, 0.6981, 0.5452, 0.5456, 0.4927, 0.4704, 0.3347, 0.4736, 0.3095, 0.5573, 0.9136, 0.9413, 0.7982, 0.9393, 0.795, 0.8513, 0.8817, 0.7727, 0.9625, 0.871, 0.9136, 0.9413, 0.8817, 0.7727, 0.9676, 0.7695, 0.08468, 0.7755, 0.08986, 0.9229, 0.1959, 0.9228, 0.2657, 0.7869, 0.08468, 0.7755, 0.2657, 0.7869, 0.1564, 0.7553, 0.6235, 0.6755, 0.613, 0.5894, 0.649, 0.5847, 0.6489, 0.6637, 0.649, 0.5847, 0.613, 0.5894, 0.6135, 0.4986, 0.6569, 0.514, 0.6438, 0.465, 0.6569, 0.514, 0.6135, 0.4986, 0.6438, 0.465, 0.6135, 0.4986, 0.6293, 0.4041, 0.6875, 0.6768, 0.6661, 0.6623, 0.6771, 0.5889, 0.7126, 0.5963, 0.7126, 0.5963, 0.6771, 0.5889, 0.6661, 0.5116, 0.7153, 0.4991, 0.6884, 0.4641, 0.7153, 0.4991, 0.6661, 0.5116, 0.7153, 0.4991, 0.6884, 0.4641, 0.7052, 0.4073, 0.7481, 0.9452, 0.7663, 0.9678, 0.6952, 0.9906, 0.5534, 0.8994, 0.5294, 0.9756, 0.5086, 0.9499, 0.5885, 0.9906, 0.5294, 0.9756, 0.5534, 0.8994, 0.6273, 0.8714, 0.5885, 0.9906, 0.6273, 0.8714, 0.6859, 0.8836, 0.6952, 0.9906, 0.7406, 0.9233, 0.6952, 0.9906, 0.6859, 0.8836, 0.7447, 0.9022, 0.7481, 0.9452, 0.6952, 0.9906, 0.7406, 0.9233, 0.753, 0.767, 0.688, 0.7352, 0.7659, 0.7381, 0.753, 0.767, 0.7507, 0.7919, 0.688, 0.7352, 0.7507, 0.7919, 0.7584, 0.8134, 0.7025, 0.8406, 0.688, 0.7352, 0.5844, 0.7634, 0.688, 0.7352, 0.7025, 0.8406, 0.6495, 0.8581, 0.5844, 0.7634, 0.6495, 0.8581, 0.579, 0.8566, 0.538, 0.7994, 0.538, 0.7994, 0.579, 0.8566, 0.5208, 0.8257])
me_plane.materials.append(mat_codfishtexture)
me_plane.use_remesh_preserve_volume = False
me_plane.use_remesh_preserve_attributes = False
me_plane.use_mirror_vertex_groups = False
me_plane.update()
me_cube_000 = bpy.data.meshes.new('Cube.000')
me_cube_000.from_pydata([(3.508, -0.6177, 0.4177), (3.461, -0.5691, 0.427), (3.461, -0.5057, 0.4931), (3.483, -0.5691, 0.4788), (3.508, -0.5057, 0.5398), (3.523, -0.5691, 0.5184), (3.549, -0.6177, 0.4788), (3.569, -0.5057, 0.5651), (3.574, -0.5691, 0.5398), (3.635, -0.5057, 0.5651), (3.621, -0.6177, 0.4931), (3.635, -0.437, 0.5651), (3.696, -0.5057, 0.5398), (3.682, -0.5691, 0.5184), (3.696, -0.437, 0.5398), (3.743, -0.5057, 0.4931), (3.682, -0.6177, 0.4523), (3.743, -0.437, 0.4931), (3.768, -0.437, 0.432), (3.768, -0.5057, 0.366), (3.696, -0.6177, 0.3803), (3.768, -0.437, 0.366), (3.743, -0.437, 0.3049), (3.696, -0.5057, 0.2582), (3.656, -0.6177, 0.3192), (3.696, -0.437, 0.2582), (3.635, -0.5057, 0.2329), (3.63, -0.5691, 0.2582), (3.635, -0.437, 0.2329), (3.569, -0.5057, 0.2329), (3.584, -0.6177, 0.3049), (3.508, -0.5057, 0.2582), (3.523, -0.5691, 0.2796), (3.461, -0.5057, 0.3049), (3.483, -0.5691, 0.3192), (3.523, -0.6177, 0.3457), (3.565, -0.6417, 0.424), (3.558, -0.6417, 0.3902), (3.461, -0.5691, 0.371), (3.47, -0.5387, 0.4877), (3.569, -0.4713, 0.5684), (3.636, -0.4713, 0.5684), (3.735, -0.4039, 0.4877), (3.735, -0.4039, 0.3104), (3.636, -0.4713, 0.2296), (3.569, -0.4713, 0.2296), (3.47, -0.5387, 0.3104), (3.443, -0.5387, 0.399), (3.455, -0.5387, 0.4601), (3.489, -0.5387, 0.5119), (3.602, -0.4713, 0.5717), (3.602, -0.6494, 0.399), (3.668, -0.4713, 0.5586), (3.75, -0.4039, 0.4601), (3.762, -0.4039, 0.399), (3.75, -0.4039, 0.3379), (3.668, -0.4713, 0.2394), (3.602, -0.4713, 0.2263), (3.489, -0.5387, 0.2862), (3.455, -0.5387, 0.3379), (3.508, 0.6177, 0.4177), (3.461, 0.5691, 0.427), (3.461, 0.5057, 0.4931), (3.483, 0.5691, 0.4788), (3.508, 0.5057, 0.5398), (3.523, 0.5691, 0.5184), (3.549, 0.6177, 0.4788), (3.569, 0.5057, 0.5651), (3.574, 0.5691, 0.5398), (3.635, 0.5057, 0.5651), (3.621, 0.6177, 0.4931), (3.635, 0.437, 0.5651), (3.696, 0.5057, 0.5398), (3.682, 0.5691, 0.5184), (3.696, 0.437, 0.5398), (3.743, 0.5057, 0.4931), (3.682, 0.6177, 0.4523), (3.743, 0.437, 0.4931), (3.768, 0.437, 0.432), (3.768, 0.5057, 0.366), (3.696, 0.6177, 0.3803), (3.768, 0.437, 0.366), (3.743, 0.437, 0.3049), (3.696, 0.5057, 0.2582), (3.656, 0.6177, 0.3192), (3.696, 0.437, 0.2582), (3.635, 0.5057, 0.2329), (3.63, 0.5691, 0.2582), (3.635, 0.437, 0.2329), (3.569, 0.5057, 0.2329), (3.584, 0.6177, 0.3049), (3.508, 0.5057, 0.2582), (3.523, 0.5691, 0.2796), (3.461, 0.5057, 0.3049), (3.483, 0.5691, 0.3192), (3.523, 0.6177, 0.3457), (3.565, 0.6417, 0.424), (3.558, 0.6417, 0.3902), (3.461, 0.5691, 0.371), (3.47, 0.5387, 0.4877), (3.569, 0.4713, 0.5684), (3.636, 0.4713, 0.5684), (3.735, 0.4039, 0.4877), (3.735, 0.4039, 0.3104), (3.636, 0.4713, 0.2296), (3.569, 0.4713, 0.2296), (3.47, 0.5387, 0.3104), (3.443, 0.5387, 0.399), (3.455, 0.5387, 0.4601), (3.489, 0.5387, 0.5119), (3.602, 0.4713, 0.5717), (3.602, 0.6494, 0.399), (3.668, 0.4713, 0.5586), (3.75, 0.4039, 0.4601), (3.762, 0.4039, 0.399), (3.75, 0.4039, 0.3379), (3.668, 0.4713, 0.2394), (3.602, 0.4713, 0.2263), (3.489, 0.5387, 0.2862), (3.455, 0.5387, 0.3379)], [], [(6, 3, 0, 36), (83, 84, 80, 79), (16, 13, 10), (20, 19, 15, 16), (8, 5, 6), (21, 19, 22), (9, 7, 8), (2, 39, 49), (39, 3, 49), (3, 39, 48), (51, 16, 10), (49, 5, 4), (4, 2, 49), (51, 24, 20), (23, 22, 19), (9, 50, 7), (40, 7, 50), (15, 12, 13), (54, 21, 55), (51, 20, 16), (11, 41, 52), (12, 52, 9), (41, 9, 52), (9, 41, 50), (32, 29, 27, 30), (14, 52, 12), (14, 11, 52), (14, 12, 15, 17), (26, 23, 27), (29, 26, 27), (21, 18, 19), (51, 30, 24), (18, 53, 17), (42, 17, 53), (73, 75, 76), (53, 18, 54), (36, 51, 6), (25, 22, 23), (21, 54, 18), (34, 32, 35), (22, 55, 21), (10, 8, 6), (38, 34, 35), (51, 10, 6), (34, 58, 32), (56, 25, 23), (22, 43, 55), (51, 35, 30), (63, 109, 65), (44, 28, 56), (38, 59, 34), (35, 37, 0, 38), (31, 29, 32), (26, 56, 23), (65, 66, 63), (51, 37, 35), (78, 79, 75), (1, 38, 0), (28, 25, 56), (29, 57, 26), (44, 26, 57), (26, 44, 56), (68, 67, 69), (60, 96, 111, 97), (73, 76, 70), (32, 58, 31), (29, 45, 57), (19, 18, 15), (92, 95, 90), (46, 33, 58), (59, 38, 47), (60, 61, 63), (86, 87, 83), (33, 31, 58), (46, 34, 59), (34, 46, 58), (1, 47, 38), (82, 83, 79), (30, 27, 24), (37, 51, 36, 0), (5, 49, 3), (63, 66, 96, 60), (72, 73, 69), (61, 108, 63), (99, 62, 109), (63, 99, 109), (76, 111, 70), (99, 63, 108), (67, 110, 69), (109, 64, 65), (62, 64, 109), (84, 111, 80), (79, 80, 76, 75), (70, 111, 66), (67, 100, 110), (69, 112, 72), (75, 77, 78), (101, 71, 112), (69, 101, 112), (75, 72, 74, 77), (101, 69, 110), (72, 112, 74), (71, 74, 112), (79, 81, 82), (96, 66, 111), (77, 113, 78), (83, 87, 84), (77, 102, 113), (87, 86, 89), (81, 79, 78), (78, 114, 81), (90, 111, 84), (83, 116, 86), (95, 94, 98), (91, 92, 89), (85, 83, 82), (81, 115, 82), (80, 111, 76), (78, 113, 114), (116, 83, 85), (103, 82, 115), (95, 111, 90), (81, 114, 115), (88, 104, 116), (35, 32, 30), (89, 92, 90, 87), (95, 97, 111), (94, 95, 92), (27, 23, 24), (61, 60, 98), (86, 117, 89), (85, 88, 116), (86, 104, 117), (104, 86, 116), (92, 118, 94), (91, 118, 92), (69, 73, 70, 68), (105, 89, 117), (93, 106, 118), (5, 3, 6), (94, 119, 98), (15, 13, 16), (12, 9, 13), (95, 98, 60, 97), (98, 119, 107), (1, 0, 3), (91, 93, 118), (24, 23, 19, 20), (94, 106, 119), (106, 94, 118), (98, 107, 61), (68, 65, 64, 67), (73, 72, 75), (87, 90, 84), (68, 70, 66), (61, 107, 108), (3, 48, 1), (66, 65, 68), (7, 4, 5, 8), (13, 9, 8, 10), (17, 15, 18), (47, 1, 48)])
_uv = me_cube_000.uv_layers.new(name='UVMap')
_uv.uv.foreach_set('vector', [0.1535, 0.4134, 0.1433, 0.4237, 0.1428, 0.4088, 0.1511, 0.4046, 0.1603, 0.3641, 0.1554, 0.3854, 0.164, 0.3903, 0.1797, 0.3777, 0.1672, 0.3995, 0.1755, 0.4078, 0.1635, 0.4089, 0.164, 0.3903, 0.1797, 0.3777, 0.1878, 0.3989, 0.1672, 0.3995, 0.1641, 0.4219, 0.1542, 0.425, 0.1535, 0.4134, 0.1906, 0.3698, 0.1797, 0.3777, 0.1806, 0.3578, 0.1818, 0.4231, 0.1717, 0.4342, 0.1641, 0.4219, 0.1397, 0.4397, 0.1408, 0.4311, 0.1482, 0.4322, 0.1408, 0.4311, 0.1433, 0.4237, 0.1482, 0.4322, 0.1433, 0.4237, 0.1408, 0.4311, 0.1339, 0.4276, 0.1538, 0.3989, 0.1672, 0.3995, 0.1635, 0.4089, 0.1482, 0.4322, 0.1542, 0.425, 0.1562, 0.4399, 0.1562, 0.4399, 0.1397, 0.4397, 0.1482, 0.4322, 0.1538, 0.3989, 0.1554, 0.3854, 0.164, 0.3903, 0.1603, 0.3641, 0.1806, 0.3578, 0.1797, 0.3777, 0.1818, 0.4231, 0.1837, 0.434, 0.1717, 0.4342, 0.1779, 0.4403, 0.1717, 0.4342, 0.1837, 0.434, 0.1878, 0.3989, 0.1868, 0.4109, 0.1755, 0.4078, 0.2018, 0.372, 0.1906, 0.3698, 0.1928, 0.3587, 0.1538, 0.3989, 0.164, 0.3903, 0.1672, 0.3995, 0.1969, 0.4298, 0.1887, 0.4272, 0.1916, 0.4196, 0.1868, 0.4109, 0.1916, 0.4196, 0.1818, 0.4231, 0.1887, 0.4272, 0.1818, 0.4231, 0.1916, 0.4196, 0.1818, 0.4231, 0.1887, 0.4272, 0.1837, 0.434, 0.1314, 0.3855, 0.132, 0.3655, 0.1482, 0.3752, 0.1451, 0.3878, 0.2014, 0.4139, 0.1916, 0.4196, 0.1868, 0.4109, 0.2014, 0.4139, 0.1969, 0.4298, 0.1916, 0.4196, 0.2014, 0.4139, 0.1868, 0.4109, 0.1878, 0.3989, 0.2024, 0.3973, 0.147, 0.3623, 0.1603, 0.3641, 0.1482, 0.3752, 0.132, 0.3655, 0.147, 0.3623, 0.1482, 0.3752, 0.1906, 0.3698, 0.1977, 0.3826, 0.1797, 0.3777, 0.1538, 0.3989, 0.1451, 0.3878, 0.1554, 0.3854, 0.1977, 0.3826, 0.2082, 0.3868, 0.2024, 0.3973, 0.2107, 0.3944, 0.2024, 0.3973, 0.2082, 0.3868, 0.1755, 0.4078, 0.1878, 0.3989, 0.1672, 0.3995, 0.2082, 0.3868, 0.1977, 0.3826, 0.2018, 0.372, 0.1511, 0.4046, 0.1538, 0.3989, 0.1535, 0.4134, 0.1654, 0.3495, 0.1806, 0.3578, 0.1603, 0.3641, 0.1906, 0.3698, 0.2018, 0.372, 0.1977, 0.3826, 0.127, 0.3957, 0.1314, 0.3855, 0.1392, 0.3975, 0.1806, 0.3578, 0.1928, 0.3587, 0.1906, 0.3698, 0.1635, 0.4089, 0.1641, 0.4219, 0.1535, 0.4134, 0.1278, 0.4072, 0.127, 0.3957, 0.1392, 0.3975, 0.1538, 0.3989, 0.1635, 0.4089, 0.1535, 0.4134, 0.127, 0.3957, 0.1221, 0.3872, 0.1314, 0.3855, 0.1552, 0.3553, 0.1654, 0.3495, 0.1603, 0.3641, 0.1806, 0.3578, 0.1877, 0.3524, 0.1928, 0.3587, 0.1538, 0.3989, 0.1392, 0.3975, 0.1451, 0.3878, 0.1433, 0.4237, 0.1482, 0.4322, 0.1542, 0.425, 0.1469, 0.354, 0.1488, 0.3452, 0.1552, 0.3553, 0.1278, 0.4072, 0.1189, 0.4019, 0.127, 0.3957, 0.1392, 0.3975, 0.1479, 0.4009, 0.1428, 0.4088, 0.1278, 0.4072, 0.1193, 0.3763, 0.132, 0.3655, 0.1314, 0.3855, 0.147, 0.3623, 0.1552, 0.3553, 0.1603, 0.3641, 0.1542, 0.425, 0.1535, 0.4134, 0.1433, 0.4237, 0.1538, 0.3989, 0.1479, 0.4009, 0.1392, 0.3975, 0.1977, 0.3826, 0.1797, 0.3777, 0.1878, 0.3989, 0.1336, 0.4174, 0.1278, 0.4072, 0.1428, 0.4088, 0.1488, 0.3452, 0.1654, 0.3495, 0.1552, 0.3553, 0.132, 0.3655, 0.1383, 0.355, 0.147, 0.3623, 0.1469, 0.354, 0.147, 0.3623, 0.1383, 0.355, 0.147, 0.3623, 0.1469, 0.354, 0.1552, 0.3553, 0.1641, 0.4219, 0.1717, 0.4342, 0.1818, 0.4231, 0.1428, 0.4088, 0.1511, 0.4046, 0.1538, 0.3989, 0.1479, 0.4009, 0.1755, 0.4078, 0.1672, 0.3995, 0.1635, 0.4089, 0.1314, 0.3855, 0.1221, 0.3872, 0.1193, 0.3763, 0.132, 0.3655, 0.1298, 0.357, 0.1383, 0.355, 0.1797, 0.3777, 0.1977, 0.3826, 0.1878, 0.3989, 0.1314, 0.3855, 0.1392, 0.3975, 0.1451, 0.3878, 0.1193, 0.3942, 0.1113, 0.3909, 0.1221, 0.3872, 0.1189, 0.4019, 0.1278, 0.4072, 0.1234, 0.4166, 0.1428, 0.4088, 0.1336, 0.4174, 0.1433, 0.4237, 0.147, 0.3623, 0.1482, 0.3752, 0.1603, 0.3641, 0.1113, 0.3909, 0.1193, 0.3763, 0.1221, 0.3872, 0.1193, 0.3942, 0.127, 0.3957, 0.1189, 0.4019, 0.127, 0.3957, 0.1193, 0.3942, 0.1221, 0.3872, 0.1336, 0.4174, 0.1234, 0.4166, 0.1278, 0.4072, 0.1806, 0.3578, 0.1603, 0.3641, 0.1797, 0.3777, 0.1451, 0.3878, 0.1482, 0.3752, 0.1554, 0.3854, 0.1479, 0.4009, 0.1538, 0.3989, 0.1511, 0.4046, 0.1428, 0.4088, 0.1542, 0.425, 0.1482, 0.4322, 0.1433, 0.4237, 0.1433, 0.4237, 0.1535, 0.4134, 0.1511, 0.4046, 0.1428, 0.4088, 0.1868, 0.4109, 0.1755, 0.4078, 0.1818, 0.4231, 0.1336, 0.4174, 0.1339, 0.4276, 0.1433, 0.4237, 0.1408, 0.4311, 0.1397, 0.4397, 0.1482, 0.4322, 0.1433, 0.4237, 0.1408, 0.4311, 0.1482, 0.4322, 0.1672, 0.3995, 0.1538, 0.3989, 0.1635, 0.4089, 0.1408, 0.4311, 0.1433, 0.4237, 0.1339, 0.4276, 0.1717, 0.4342, 0.1837, 0.434, 0.1818, 0.4231, 0.1482, 0.4322, 0.1562, 0.4399, 0.1542, 0.425, 0.1397, 0.4397, 0.1562, 0.4399, 0.1482, 0.4322, 0.1554, 0.3854, 0.1538, 0.3989, 0.164, 0.3903, 0.1797, 0.3777, 0.164, 0.3903, 0.1672, 0.3995, 0.1878, 0.3989, 0.1635, 0.4089, 0.1538, 0.3989, 0.1535, 0.4134, 0.1717, 0.4342, 0.1779, 0.4403, 0.1837, 0.434, 0.1818, 0.4231, 0.1916, 0.4196, 0.1868, 0.4109, 0.1878, 0.3989, 0.2024, 0.3973, 0.1977, 0.3826, 0.1887, 0.4272, 0.1969, 0.4298, 0.1916, 0.4196, 0.1818, 0.4231, 0.1887, 0.4272, 0.1916, 0.4196, 0.1878, 0.3989, 0.1868, 0.4109, 0.2014, 0.4139, 0.2024, 0.3973, 0.1887, 0.4272, 0.1818, 0.4231, 0.1837, 0.434, 0.1868, 0.4109, 0.1916, 0.4196, 0.2014, 0.4139, 0.1969, 0.4298, 0.2014, 0.4139, 0.1916, 0.4196, 0.1797, 0.3777, 0.1906, 0.3698, 0.1806, 0.3578, 0.1511, 0.4046, 0.1535, 0.4134, 0.1538, 0.3989, 0.2024, 0.3973, 0.2082, 0.3868, 0.1977, 0.3826, 0.1603, 0.3641, 0.1482, 0.3752, 0.1554, 0.3854, 0.2024, 0.3973, 0.2107, 0.3944, 0.2082, 0.3868, 0.1482, 0.3752, 0.147, 0.3623, 0.132, 0.3655, 0.1906, 0.3698, 0.1797, 0.3777, 0.1977, 0.3826, 0.1977, 0.3826, 0.2018, 0.372, 0.1906, 0.3698, 0.1451, 0.3878, 0.1538, 0.3989, 0.1554, 0.3854, 0.1603, 0.3641, 0.1552, 0.3553, 0.147, 0.3623, 0.1392, 0.3975, 0.127, 0.3957, 0.1278, 0.4072, 0.1193, 0.3763, 0.1314, 0.3855, 0.132, 0.3655, 0.1654, 0.3495, 0.1603, 0.3641, 0.1806, 0.3578, 0.1906, 0.3698, 0.1928, 0.3587, 0.1806, 0.3578, 0.164, 0.3903, 0.1538, 0.3989, 0.1672, 0.3995, 0.1977, 0.3826, 0.2082, 0.3868, 0.2018, 0.372, 0.1552, 0.3553, 0.1603, 0.3641, 0.1654, 0.3495, 0.1877, 0.3524, 0.1806, 0.3578, 0.1928, 0.3587, 0.1392, 0.3975, 0.1538, 0.3989, 0.1451, 0.3878, 0.1906, 0.3698, 0.2018, 0.372, 0.1928, 0.3587, 0.1488, 0.3452, 0.1469, 0.354, 0.1552, 0.3553, 0.1392, 0.3975, 0.1314, 0.3855, 0.1451, 0.3878, 0.132, 0.3655, 0.1314, 0.3855, 0.1451, 0.3878, 0.1482, 0.3752, 0.1392, 0.3975, 0.1479, 0.4009, 0.1538, 0.3989, 0.127, 0.3957, 0.1392, 0.3975, 0.1314, 0.3855, 0.1482, 0.3752, 0.1603, 0.3641, 0.1554, 0.3854, 0.1336, 0.4174, 0.1428, 0.4088, 0.1278, 0.4072, 0.147, 0.3623, 0.1383, 0.355, 0.132, 0.3655, 0.1654, 0.3495, 0.1488, 0.3452, 0.1552, 0.3553, 0.147, 0.3623, 0.1469, 0.354, 0.1383, 0.355, 0.1469, 0.354, 0.147, 0.3623, 0.1552, 0.3553, 0.1314, 0.3855, 0.1221, 0.3872, 0.127, 0.3957, 0.1193, 0.3763, 0.1221, 0.3872, 0.1314, 0.3855, 0.1818, 0.4231, 0.1755, 0.4078, 0.1635, 0.4089, 0.1641, 0.4219, 0.1298, 0.357, 0.132, 0.3655, 0.1383, 0.355, 0.1113, 0.3909, 0.1193, 0.3942, 0.1221, 0.3872, 0.1542, 0.425, 0.1433, 0.4237, 0.1535, 0.4134, 0.127, 0.3957, 0.1189, 0.4019, 0.1278, 0.4072, 0.1878, 0.3989, 0.1755, 0.4078, 0.1672, 0.3995, 0.1868, 0.4109, 0.1818, 0.4231, 0.1755, 0.4078, 0.1392, 0.3975, 0.1278, 0.4072, 0.1428, 0.4088, 0.1479, 0.4009, 0.1278, 0.4072, 0.1189, 0.4019, 0.1234, 0.4166, 0.1336, 0.4174, 0.1428, 0.4088, 0.1433, 0.4237, 0.1193, 0.3763, 0.1113, 0.3909, 0.1221, 0.3872, 0.1554, 0.3854, 0.1603, 0.3641, 0.1797, 0.3777, 0.164, 0.3903, 0.127, 0.3957, 0.1193, 0.3942, 0.1189, 0.4019, 0.1193, 0.3942, 0.127, 0.3957, 0.1221, 0.3872, 0.1278, 0.4072, 0.1234, 0.4166, 0.1336, 0.4174, 0.1641, 0.4219, 0.1542, 0.425, 0.1562, 0.4399, 0.1717, 0.4342, 0.1755, 0.4078, 0.1868, 0.4109, 0.1878, 0.3989, 0.1482, 0.3752, 0.1451, 0.3878, 0.1554, 0.3854, 0.1641, 0.4219, 0.1635, 0.4089, 0.1535, 0.4134, 0.1336, 0.4174, 0.1234, 0.4166, 0.1339, 0.4276, 0.1433, 0.4237, 0.1339, 0.4276, 0.1336, 0.4174, 0.1535, 0.4134, 0.1542, 0.425, 0.1641, 0.4219, 0.1717, 0.4342, 0.1562, 0.4399, 0.1542, 0.425, 0.1641, 0.4219, 0.1755, 0.4078, 0.1818, 0.4231, 0.1641, 0.4219, 0.1635, 0.4089, 0.2024, 0.3973, 0.1878, 0.3989, 0.1977, 0.3826, 0.1234, 0.4166, 0.1336, 0.4174, 0.1339, 0.4276])
me_cube_000.materials.append(mat_codfishtexture)
me_cube_000.use_remesh_preserve_volume = False
me_cube_000.use_remesh_preserve_attributes = False
me_cube_000.use_mirror_vertex_groups = False
me_cube_000.use_paint_bone_selection = False
me_cube_000.use_paint_mask = True
me_cube_000.update()
arm_armature = bpy.data.armatures.new('Armature')  # bones are not reproduced

# ---- objects
ob_cod_rump = bpy.data.objects.new('cod_rump', me_cube_001)
ob_fins = bpy.data.objects.new('Fins', me_plane)
ob_fish_eye = bpy.data.objects.new('fish_eye', me_cube_000)
ob_armature = bpy.data.objects.new('Armature', arm_armature)

# ---- transforms, parenting, visibility, modifiers, constraints
ob_cod_rump.parent = ob_armature
ob_cod_rump.matrix_parent_inverse = Matrix(((0.2506, -0.0, 0.0, -0.0), (-0.0, 0.2506, -0.0, 0.0), (0.0, -0.0, 0.2506, -0.0), (-0.0, 0.0, -0.0, 1.0)))
ob_cod_rump.location = (0.0, 0.0, 0.0)
ob_cod_rump.lineart.crease_threshold = 0.0
_vg = ob_cod_rump.vertex_groups.new(name='Bone')
for _i, _w in zip([0, 1, 2, 3, 4, 5, 6, 7, 8, 9, 10, 11, 12, 13, 14, 15, 16, 17, 18, 20, 21, 22, 23, 24, 25, 26, 27, 28, 30, 32, 33, 34, 35, 36, 37, 38, 39, 40, 41, 42, 43, 44, 45, 46, 47, 48, 49, 50, 51, 52, 53, 54, 55, 56, 57, 58, 59, 60, 61, 62, 63, 64, 65, 66, 67, 68, 69, 70, 71, 72, 73, 74, 75, 76, 77, 78, 79, 80, 81, 88, 89, 90, 91, 92, 93, 94, 96, 98, 99, 100, 102, 103, 108, 109, 110, 111, 112, 113, 114, 115, 116, 117, 118, 119, 120, 121, 122, 123, 124, 125, 126, 127, 128, 129, 131, 133, 137, 138, 139, 140, 141, 142, 143, 144, 145, 146, 147, 148, 149, 150, 151, 152, 153, 154, 155, 156, 157, 158, 159, 160, 161, 162, 163, 164, 165, 166, 167, 168, 169, 170, 171, 172, 173, 174, 175, 176, 177, 178, 179, 180, 181, 182, 183, 185, 186, 187, 188, 189, 190, 191, 192, 193, 195, 197, 198, 199, 200, 201, 202, 203, 204, 205, 206, 207, 208, 209, 210, 211, 212, 213, 214, 215, 216, 217, 218, 219, 220, 221, 222, 223, 224, 225, 226, 227, 228, 229, 230, 231, 232, 233, 234, 235, 236, 237, 238, 239, 240, 241, 242, 243, 244, 245, 246, 253, 254, 255, 256, 257, 258, 259, 261, 263, 264, 265, 267, 268, 273, 274, 275, 276, 277, 278, 279, 280, 281, 282, 283, 284, 285, 286, 287, 288, 289, 290, 291, 292, 293, 294, 296, 298, 302, 303, 304, 305, 306, 307, 308, 309, 310, 311, 312, 313, 314, 315, 316, 317, 318, 319, 320, 321, 324, 325, 326, 327, 328, 329, 330, 331, 332, 334, 335, 336, 337, 338, 339, 341, 342, 345, 346, 347, 348, 357, 358, 359, 360, 361, 362, 363, 364, 365, 366, 367, 368, 369, 370, 371, 372, 373, 374, 375, 376, 377, 378, 379, 380, 381, 382, 383, 384, 385, 386, 387, 388, 389, 390, 391, 392, 393, 394, 395], [1.0, 1.0, 0.9989, 1.0, 1.0, 1.0, 1.0, 1.0, 1.0, 1.0, 1.0, 1.0, 1.0, 1.0, 1.0, 1.0, 1.0, 1.0, 1.0, 1.0, 0.999, 1.0, 1.0, 0.1186, 0.9781, 0.08616, 1.0, 0.9747, 0.8713, 0.8831, 0.9989, 0.994, 0.9933, 1.0, 0.998, 0.9974, 0.9994, 0.9994, 0.9997, 0.9987, 0.9997, 0.9997, 0.9998, 0.9999, 0.9999, 1.0, 0.9999, 0.9999, 1.0, 1.0, 1.0, 1.0, 1.0, 1.0, 1.0, 1.0, 1.0, 0.9988, 1.0, 1.0, 1.0, 1.0, 1.0, 1.0, 1.0, 1.0, 1.0, 1.0, 1.0, 1.0, 1.0, 1.0, 1.0, 1.0, 1.0, 1.0, 1.0, 1.0, 1.0, 1.0, 1.0, 1.0, 1.0, 1.0, 1.0, 0.1436, 0.968, 0.1329, 0.9731, 0.8502, 1.0, 0.862, 0.9909, 0.9925, 0.9972, 0.9973, 1.0, 0.9994, 0.9994, 0.9998, 0.9998, 1.0, 0.9999, 0.9999, 0.9999, 0.9999, 1.0, 1.0, 1.0, 1.0, 1.0, 1.0, 1.0, 0.9692, 0.1488, 0.8469, 0.9914, 0.9968, 0.9996, 0.9998, 0.9999, 1.0, 1.0, 0.9998, 0.9999, 1.0, 1.0, 1.0, 1.0, 1.0, 1.0, 1.0, 1.0, 1.0, 1.0, 1.0, 1.0, 1.0, 1.0, 1.0, 1.0, 1.0, 1.0, 1.0, 1.0, 1.0, 0.9989, 1.0, 1.0, 1.0, 1.0, 1.0, 1.0, 1.0, 1.0, 1.0, 1.0, 1.0, 1.0, 1.0, 1.0, 1.0, 1.0, 1.0, 0.999, 1.0, 1.0, 0.1186, 0.9781, 0.08616, 1.0, 0.9747, 0.8713, 0.8831, 0.9989, 0.994, 0.9933, 1.0, 0.998, 0.9974, 0.9994, 0.9994, 0.9997, 0.9987, 0.9997, 0.9997, 0.9998, 0.9999, 0.9999, 1.0, 0.9999, 0.9999, 1.0, 1.0, 1.0, 1.0, 1.0, 1.0, 1.0, 1.0, 1.0, 0.9988, 1.0, 1.0, 1.0, 1.0, 1.0, 1.0, 1.0, 1.0, 1.0, 1.0, 1.0, 1.0, 1.0, 1.0, 1.0, 1.0, 1.0, 1.0, 1.0, 1.0, 1.0, 1.0, 1.0, 1.0, 1.0, 1.0, 1.0, 0.1436, 0.968, 0.1329, 0.9731, 0.8502, 1.0, 0.862, 0.9909, 0.9925, 0.9972, 0.9973, 1.0, 0.9994, 0.9994, 0.9998, 0.9998, 1.0, 0.9999, 0.9999, 0.9999, 0.9999, 1.0, 1.0, 1.0, 1.0, 1.0, 1.0, 1.0, 0.9692, 0.1488, 0.8469, 0.9914, 0.9968, 0.9996, 0.9998, 0.9999, 1.0, 1.0, 0.9998, 0.9999, 1.0, 1.0, 1.0, 1.0, 1.0, 1.0, 1.0, 1.0, 1.0, 1.0, 1.0, 0.999, 0.9988, 0.9997, 1.0, 1.0, 1.0, 1.0, 1.0, 1.0, 1.0, 1.0, 1.0, 1.0, 1.0, 1.0, 0.08234, 0.1206, 0.9781, 0.9694, 0.8538, 0.8828, 0.994, 0.9915, 0.998, 0.9975, 0.9994, 0.9995, 0.9997, 0.9998, 0.9998, 0.9999, 0.9999, 0.9999, 1.0, 1.0, 1.0, 1.0, 1.0, 1.0, 1.0, 1.0, 1.0, 1.0, 1.0, 1.0, 1.0, 1.0, 1.0, 1.0, 1.0, 1.0, 1.0, 1.0, 1.0, 1.0, 1.0, 1.0, 1.0, 1.0, 1.0]): _vg.add([_i], _w, 'REPLACE')
_vg = ob_cod_rump.vertex_groups.new(name='Bone.001')
for _i, _w in zip([19, 24, 26, 28, 29, 30, 31, 32, 82, 83, 84, 85, 86, 87, 94, 95, 96, 97, 98, 99, 100, 101, 103, 104, 105, 106, 107, 129, 130, 131, 132, 133, 134, 135, 136, 184, 189, 191, 193, 194, 195, 196, 197, 247, 248, 249, 250, 251, 252, 259, 260, 261, 262, 263, 264, 265, 266, 268, 269, 270, 271, 272, 294, 295, 296, 297, 298, 299, 300, 301, 322, 323, 333, 340, 341, 342, 343, 344, 346, 347, 348, 349, 350, 351, 352, 353, 354, 355, 356], [1.0, 0.8814, 0.9138, 0.0006148, 0.9957, 0.1287, 0.9893, 0.1169, 0.9993, 0.9999, 1.0, 1.0, 1.0, 1.0, 0.8564, 0.9981, 0.01396, 0.9834, 0.8671, 0.003735, 0.1498, 0.9847, 0.138, 0.9979, 0.9998, 1.0, 1.0, 0.01162, 0.9974, 0.8512, 0.9803, 0.1531, 0.9996, 0.9999, 1.0, 1.0, 0.8814, 0.9138, 0.0006152, 0.9957, 0.1287, 0.9895, 0.1169, 0.9991, 0.9999, 1.0, 1.0, 1.0, 1.0, 0.8564, 0.9981, 0.01396, 0.9835, 0.8671, 0.003736, 0.1498, 0.9847, 0.138, 0.9979, 0.9998, 1.0, 1.0, 0.01162, 0.9974, 0.8512, 0.9803, 0.1531, 0.9996, 0.9999, 1.0, 0.9991, 1.0, 1.0, 0.9984, 0.9177, 0.8794, 0.989, 0.997, 0.01127, 0.1462, 0.1172, 1.0, 0.9997, 1.0, 0.9999, 1.0, 1.0, 1.0, 1.0]): _vg.add([_i], _w, 'REPLACE')
_m = ob_cod_rump.modifiers.new('Armature', 'ARMATURE')
_m.object = ob_armature
ob_fins.parent = ob_armature
ob_fins.matrix_parent_inverse = Matrix(((0.2506, -0.0, 0.0, -0.0), (-0.0, 0.2506, -0.0, 0.0), (0.0, -0.0, 0.2506, -0.0), (-0.0, 0.0, -0.0, 1.0)))
ob_fins.location = (1.168, 0.0, 1.281)
ob_fins.lineart.crease_threshold = 0.0
_vg = ob_fins.vertex_groups.new(name='Bone')
for _i, _w in zip([0, 1, 2, 3, 4, 5, 6, 7, 8, 9, 10, 11, 12, 13, 25, 26, 27, 28, 29, 36, 37, 38, 39, 40, 41, 42, 43, 44, 45, 46, 47, 48, 49, 50, 51, 52, 53, 54, 55, 56, 57, 58, 59, 60, 61, 62, 63, 64, 65, 66, 67, 68, 69, 70, 71, 72, 73, 74, 75, 76, 77, 78, 79, 80, 81, 82, 83, 84, 85, 86, 87, 99, 100, 101, 102, 103, 110, 111, 112, 113, 114, 115, 116, 117, 118, 119, 120, 121, 122, 123, 135, 136, 137, 138, 139, 146, 147, 148, 149, 150, 151, 152, 153, 154, 155, 156, 157, 158, 159, 160, 161, 162, 163, 164, 165, 166, 167, 168, 169, 170, 171, 172, 173, 174, 175, 176, 177, 178, 179, 180, 181, 182, 183], [0.9996, 0.9993, 0.9996, 0.9995, 0.9994, 0.6292, 0.4172, 0.5756, 0.5345, 0.4135, 0.4013, 0.4, 0.5778, 0.9996, 0.6036, 0.6356, 0.4077, 0.6112, 0.5475, 0.9995, 0.9997, 0.9994, 0.9997, 0.9995, 0.9995, 0.9996, 0.9997, 0.9996, 0.9997, 0.9997, 0.9995, 0.9997, 0.9994, 0.9997, 0.9994, 0.9993, 0.9996, 0.9997, 0.9996, 0.9996, 0.9997, 1.0, 1.0, 1.0, 1.0, 1.0, 1.0, 1.0, 1.0, 1.0, 1.0, 1.0, 1.0, 1.0, 1.0, 1.0, 1.0, 0.9996, 0.9993, 0.9996, 0.9995, 0.9994, 0.6282, 0.4173, 0.5761, 0.5349, 0.4131, 0.4007, 0.4009, 0.578, 0.9996, 0.6028, 0.6359, 0.4079, 0.6111, 0.547, 0.9996, 0.9993, 0.9996, 0.9995, 0.9994, 0.6292, 0.4172, 0.5756, 0.5345, 0.4135, 0.4013, 0.4, 0.5778, 0.9996, 0.6036, 0.6356, 0.4077, 0.6112, 0.5475, 0.9995, 0.9997, 0.9994, 0.9997, 0.9995, 0.9995, 0.9996, 0.9997, 0.9996, 0.9997, 0.9997, 0.9995, 0.9997, 0.9994, 0.9997, 0.9994, 0.9993, 0.9996, 0.9997, 0.9996, 0.9996, 0.9997, 1.0, 1.0, 1.0, 1.0, 1.0, 1.0, 1.0, 1.0, 1.0, 1.0, 1.0, 1.0, 1.0, 1.0, 1.0, 1.0]): _vg.add([_i], _w, 'REPLACE')
_vg = ob_fins.vertex_groups.new(name='Bone.001')
for _i, _w in zip([5, 6, 7, 8, 9, 10, 11, 12, 14, 15, 16, 17, 18, 19, 20, 21, 22, 23, 24, 25, 26, 27, 28, 29, 30, 31, 32, 33, 34, 35, 79, 80, 81, 82, 83, 84, 85, 86, 88, 89, 90, 91, 92, 93, 94, 95, 96, 97, 98, 99, 100, 101, 102, 103, 104, 105, 106, 107, 108, 109, 115, 116, 117, 118, 119, 120, 121, 122, 124, 125, 126, 127, 128, 129, 130, 131, 132, 133, 134, 135, 136, 137, 138, 139, 140, 141, 142, 143, 144, 145], [0.3708, 0.5828, 0.4244, 0.4655, 0.5865, 0.5987, 0.6, 0.4222, 0.9999, 0.9997, 0.9999, 0.9999, 0.9998, 0.9972, 0.9959, 0.9973, 0.9952, 0.9972, 0.9962, 0.3964, 0.3644, 0.5923, 0.3888, 0.4525, 1.0, 1.0, 1.0, 1.0, 1.0, 1.0, 0.3718, 0.5827, 0.4239, 0.4651, 0.5869, 0.5993, 0.5991, 0.422, 0.9999, 0.9996, 0.9999, 0.9999, 0.9998, 0.9972, 0.9959, 0.9973, 0.995, 0.9972, 0.9961, 0.3972, 0.3641, 0.5921, 0.3889, 0.453, 1.0, 1.0, 1.0, 1.0, 1.0, 1.0, 0.3708, 0.5828, 0.4244, 0.4655, 0.5865, 0.5987, 0.6, 0.4222, 0.9999, 0.9997, 0.9999, 0.9999, 0.9998, 0.9972, 0.9959, 0.9973, 0.9952, 0.9972, 0.9962, 0.3964, 0.3644, 0.5923, 0.3888, 0.4525, 1.0, 1.0, 1.0, 1.0, 1.0, 1.0]): _vg.add([_i], _w, 'REPLACE')
_m = ob_fins.modifiers.new('Armature', 'ARMATURE')
_m.object = ob_armature
ob_fish_eye.location = (0.0, 0.0, 0.0)
ob_fish_eye.lineart.crease_threshold = 0.0
ob_armature.location = (0.0, 0.0, 0.0)
ob_armature.scale = (3.99, 3.99, 3.99)

# ---- collection membership
scene.collection.objects.link(ob_cod_rump)
scene.collection.objects.link(ob_fins)
scene.collection.objects.link(ob_fish_eye)
scene.collection.objects.link(ob_armature)

# ---- scene / render settings (as saved in the file)
scene.frame_start = 0; scene.frame_end = 80; scene.frame_set(0)
scene.render.engine = 'CYCLES'
scene.render.image_settings.color_mode = 'RGB'
scene.render.image_settings.compression = 90
scene.render.dither_intensity = 0.0
scene.render.bake_margin = 2
scene.render.bake_bias = 0.0
scene.cycles.use_denoising = False
scene.cycles.samples = 200
scene.cycles.sampling_pattern = 'TABULATED_SOBOL'
scene.cycles.light_sampling_threshold = 0.0
scene.cycles.use_adaptive_sampling = False
scene.cycles.use_light_tree = False
scene.cycles.blur_glossy = 0.0
scene.cycles.volume_bounces = 1
scene.cycles.pixel_filter_type = 'GAUSSIAN'
scene.cycles.sample_clamp_indirect = 0.0
scene.view_settings.view_transform = 'Standard'
bpy.context.view_layer.update()

# ---- added for rendering (the .blend has no active camera): camera
cam_auto = bpy.data.cameras.new('AutoCamera')
cam_auto.lens = 50.0
cam_auto.sensor_width = 36.0
cam_auto.clip_end = 1000.0
ob_auto_camera = bpy.data.objects.new('AutoCamera', cam_auto)
scene.collection.objects.link(ob_auto_camera)
ob_auto_camera.location = (9.79603, -11.7712, 7.85546)
ob_auto_camera.rotation_euler = (1.09748, -7.21219e-08, 0.694738)
scene.camera = ob_auto_camera
bpy.context.view_layer.update()
